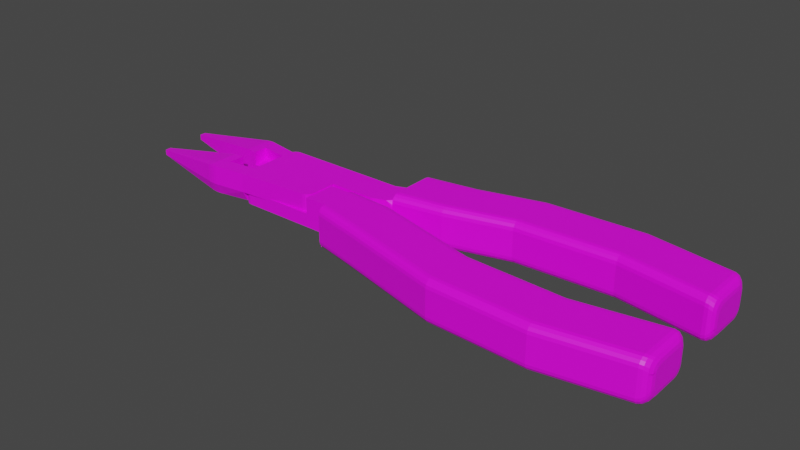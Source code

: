 # Source: TP_-_PINZA.blend  (saved by Blender 2.93.21; exported with 4.5.12 LTS)
import bpy
from mathutils import Matrix  # noqa: F401  (used for matrix-valued properties, if any)

bpy.ops.wm.read_factory_settings(use_empty=True)
scene = bpy.context.scene
scene.name = 'Scene'

# ---- collections
col_collection = bpy.data.collections.new('Collection'); scene.collection.children.link(col_collection)

# ---- images (referenced by path relative to the original .blend; pixels are not part of the script)
import os
ASSET_DIR = os.environ.get("B2B_ASSET_DIR", "")  # directory of the original .blend (textures are referenced by path, not embedded)
HERE = os.path.dirname(os.path.abspath(__file__))  # packed textures are extracted next to this script under _unpacked/

def load_image(name, relpath, width, height, colorspace="sRGB"):
    """Load a texture the original file referenced (path relative to the .blend, or extracted next to this script)."""
    p = next((c for c in (os.path.join(HERE, relpath), os.path.join(ASSET_DIR, relpath)) if relpath and os.path.exists(c)), "")
    if p:
        img = bpy.data.images.load(p, check_existing=True)
        img.name = name
    else:  # same state as the original file: an image datablock whose file is absent (Cycles renders it pink)
        img = bpy.data.images.new(name, width, height)
        img.source = "FILE"
        img.filepath = "//" + (relpath or name)
    img.colorspace_settings.name = colorspace
    return img
img_pinza_base_color = load_image('pinza base color', 'pinza base color.png', 1024, 1024, 'sRGB')

# ---- materials (node trees are filled in below, after node groups)
mat_mango_rojo = bpy.data.materials.new('mango rojo')
mat_mango_rojo.use_transparent_shadow = False

# ---- material node trees
mat_mango_rojo.use_nodes = True; mat_mango_rojo.node_tree.nodes.clear()
_N = mat_mango_rojo.node_tree.nodes; _L = mat_mango_rojo.node_tree.links
n0 = _N.new('ShaderNodeBsdfPrincipled'); n0.name = 'Principled BSDF'; n0.location = (10, 300)
n0.distribution = 'GGX'
n0.subsurface_method = 'BURLEY'
n0.inputs[3].default_value = 1.45
n0.inputs[27].default_value = (0.0, 0.0, 0.0, 1.0)
n0.inputs[28].default_value = 1.0
n1 = _N.new('ShaderNodeOutputMaterial'); n1.name = 'Material Output'; n1.location = (300, 300)
n2 = _N.new('ShaderNodeTexImage'); n2.name = 'Image Texture'; n2.location = (-280, 280)
n2.image = img_pinza_base_color
_L.new(n0.outputs[0], n1.inputs[0])
_L.new(n2.outputs[0], n0.inputs[0])
n1.is_active_output = True

# ---- world
world_world = bpy.data.worlds.new('World'); scene.world = world_world
world_world.use_nodes = True; world_world.node_tree.nodes.clear()
_N = world_world.node_tree.nodes; _L = world_world.node_tree.links
n0 = _N.new('ShaderNodeOutputWorld'); n0.name = 'World Output'; n0.location = (300, 300)
n1 = _N.new('ShaderNodeBackground'); n1.name = 'Background'; n1.location = (10, 300)
n1.inputs[0].default_value = (0.05088, 0.05088, 0.05088, 1.0)
_L.new(n1.outputs[0], n0.inputs[0])
n0.is_active_output = True
world_world.color = (0.05088, 0.05088, 0.05088)
world_world.use_sun_shadow = False
world_world.sun_shadow_jitter_overblur = 0.0

# ---- meshes
me_cube_001 = bpy.data.meshes.new('Cube.001')
me_cube_001.from_pydata([(-1.243, -1.169, -0.291), (-1.243, -1.169, 0.291), (1.243, 1.0, -0.291), (1.243, 1.0, 0.291), (-1.243, -0.1904, -0.291), (-1.243, -0.1904, 0.291), (1.243, 0.0, -0.291), (1.243, 0.0, 0.291), (-5.035, -0.6618, -0.2202), (-5.035, -0.8466, -0.2202), (-5.035, -0.8466, -0.1126), (2.663, 1.0, 0.291), (2.663, 1.0, -0.291), (2.663, 0.0, -0.291), (-5.035, -0.6618, -0.1126), (2.663, 0.0, 0.291), (-1.243, -0.1904, -0.6123), (-1.243, -1.0, -0.6123), (1.243, 0.0, -0.6123), (1.243, 1.0, -0.6123), (-5.035, -0.6618, -0.2795), (-5.035, -0.8466, -0.2795), (2.663, 0.0, -0.6123), (2.663, 1.0, -0.6123), (-1.243, -0.6799, -0.291), (1.243, -0.5, 0.291), (-1.243, -0.6799, 0.291), (1.243, -0.5, -0.291), (-5.035, -0.7542, -0.2202), (-5.035, -0.7542, -0.1126), (-1.243, -0.5952, -0.6123), (-5.035, -0.7542, -0.2795), (-2.118, -1.276, -0.291), (-2.118, -0.2914, -0.291), (-2.118, -1.276, 0.291), (-2.118, -0.2914, 0.291), (-2.118, -1.156, -0.6123), (-2.118, -0.2914, -0.6123), (-2.118, -0.7237, -0.6123), (-2.118, -0.7839, 0.291), (-2.432, -0.7699, -0.6123), (-2.432, -0.8214, 0.291), (-2.432, -0.3277, -0.291), (-2.432, -0.3277, 0.291), (-2.432, -0.3277, -0.6123), (-2.118, -0.7449, -0.2945), (-2.118, -0.765, -0.1961), (-1.243, -0.625, -0.2945), (-1.243, -0.6532, -0.1961), (-2.118, -0.2914, -0.2945), (-2.118, -0.2914, 0.006633), (-2.174, -0.2959, -0.1904), (-2.174, -0.316, -0.09204), (-1.248, -0.1575, -0.1704), (-1.248, -0.1858, -0.07199), (-2.222, -1.289, -0.291), (-2.637, -1.263, -0.2831), (-2.318, -1.295, -0.2904), (-2.431, -1.292, -0.2887), (-2.543, -1.281, -0.2862), (-2.637, -1.263, 0.246), (-2.222, -1.289, 0.291), (-2.432, -1.103, 0.291), (-2.543, -1.281, 0.2633), (-2.431, -1.292, 0.2779), (-2.318, -1.295, 0.2876), (-2.224, -1.175, -0.6123), (-2.638, -1.171, -0.5752), (-2.432, -1.0, -0.6123), (-2.319, -1.186, -0.6095), (-2.431, -1.189, -0.6015), (-2.543, -1.184, -0.5894), (-1.243, 0.7798, -0.291), (-1.023, 1.0, -0.291), (-1.226, 0.8641, -0.291), (-1.179, 0.9355, -0.291), (-1.107, 0.9832, -0.291), (-1.023, 1.0, 0.291), (-1.243, 0.7798, 0.291), (-1.107, 0.9832, 0.291), (-1.179, 0.9355, 0.291), (-1.226, 0.8641, 0.291), (1.243, -0.7798, -0.291), (1.023, -1.015, -0.291), (1.226, -0.8652, -0.291), (1.179, -0.9399, -0.291), (1.108, -0.9925, -0.291), (1.023, -1.015, 0.291), (1.243, -0.7798, 0.291), (1.108, -0.9925, 0.291), (1.179, -0.9399, 0.291), (1.226, -0.8652, 0.291), (3.273, 1.232, 0.291), (3.273, 1.232, -0.291), (3.273, 0.2316, -0.291), (3.273, 0.2316, -0.6123), (3.273, 1.232, -0.6123), (3.273, 1.863, -0.3663), (3.273, 0.1555, -0.3663), (4.775, 2.101, -0.3663), (4.775, 0.3937, -0.3663), (6.715, 2.614, -0.3663), (6.715, 0.9067, -0.3663), (9.669, 2.74, -0.3663), (9.669, 1.032, -0.3663), (-1.243, 0.09043, -0.6335), (-1.243, 0.09043, -0.2185), (1.243, -1.1, -0.6335), (1.243, -1.1, -0.2185), (-1.243, 1.069, -0.6335), (-1.243, 1.069, -0.2185), (12.47, 2.008, -0.3663), (12.2, 2.325, -0.3663), (12.45, 2.116, -0.3663), (12.39, 2.214, -0.3663), (12.3, 2.288, -0.3663), (12.2, 0.618, -0.3663), (12.47, 0.8467, -0.3663), (12.3, 0.6218, -0.3663), (12.39, 0.6666, -0.3663), (12.45, 0.7456, -0.3663), (1.243, -0.09994, -0.2185), (1.243, -0.09994, -0.6335), (-5.035, 0.5619, -0.1223), (-5.035, 0.7466, -0.1223), (-5.035, 0.7466, -0.2298), (2.663, -1.1, -0.05143), (2.663, -0.09994, -0.05143), (-5.035, 0.5619, -0.2298), (-1.243, 0.09043, 0.2699), (-1.243, 0.9001, 0.2699), (1.243, -0.09994, 0.2699), (1.243, -1.1, 0.2699), (-5.035, 0.5619, -0.06292), (-5.035, 0.7466, -0.06292), (2.663, -1.1, 0.2699), (-1.243, 0.5799, -0.2185), (1.243, 0.4001, -0.6335), (-1.243, 0.5799, -0.6335), (1.243, 0.4001, -0.2185), (-5.035, 0.6543, -0.1223), (-5.035, 0.6543, -0.2298), (-1.243, 0.4952, 0.2699), (-5.035, 0.6543, -0.06292), (-2.118, 1.177, -0.05143), (-2.118, 0.1915, -0.05143), (-2.118, 1.177, -0.6335), (-2.118, 0.1915, -0.6335), (-2.118, 1.056, 0.2699), (-2.118, 0.1915, 0.2699), (-2.118, 0.6237, 0.2699), (-2.118, 0.684, -0.6335), (-2.432, 0.67, 0.2699), (-2.432, 0.7214, -0.6335), (-2.432, 0.2278, -0.05143), (-2.432, 0.2278, -0.6335), (-2.432, 0.2278, 0.2699), (-2.118, 0.6449, -0.04797), (-2.118, 0.665, -0.1464), (-1.243, 0.525, -0.04797), (-1.243, 0.5533, -0.1464), (-2.118, 0.1915, -0.04797), (-2.118, 0.1915, -0.3491), (-2.174, 0.1959, -0.152), (-2.174, 0.216, -0.2504), (-1.248, 0.05761, -0.1721), (-1.248, 0.08584, -0.2705), (-2.222, 1.189, -0.05143), (-2.637, 1.163, -0.05932), (-2.318, 1.195, -0.05203), (-2.431, 1.192, -0.05374), (-2.543, 1.181, -0.0563), (-2.637, 1.163, -0.5885), (-2.222, 1.189, -0.6335), (-2.432, 1.003, -0.6335), (-2.543, 1.181, -0.6057), (-2.431, 1.192, -0.6203), (-2.318, 1.195, -0.6301), (-2.224, 1.075, 0.2699), (-2.638, 1.071, 0.2327), (-2.432, 0.9005, 0.2699), (-2.319, 1.086, 0.2671), (-2.431, 1.089, 0.259), (-2.543, 1.084, 0.2469), (-1.243, -0.8797, -0.2185), (-1.023, -1.1, -0.2185), (-1.226, -0.964, -0.2185), (-1.179, -1.035, -0.2185), (-1.107, -1.083, -0.2185), (-1.023, -1.1, -0.6335), (-1.243, -0.8797, -0.6335), (-1.107, -1.083, -0.6335), (-1.179, -1.035, -0.6335), (-1.226, -0.964, -0.6335), (1.243, 0.6799, -0.2185), (1.023, 0.915, -0.2185), (1.226, 0.7653, -0.2185), (1.179, 0.8399, -0.2185), (1.108, 0.8925, -0.2185), (1.023, 0.915, -0.6335), (1.243, 0.6799, -0.6335), (1.108, 0.8925, -0.6335), (1.179, 0.8399, -0.6335), (1.226, 0.7653, -0.6335), (2.177, -1.332, -0.05143), (2.177, -0.3316, -0.05143), (2.177, -1.332, 0.2699), (2.12, -1.53, 0.02389), (2.12, -0.06729, 0.02389), (4.775, -2.201, 0.02389), (4.775, -0.4936, 0.02389), (6.715, -2.714, 0.02389), (6.715, -1.007, 0.02389), (9.669, -2.84, 0.02389), (9.669, -1.132, 0.02389), (12.47, -2.108, 0.02389), (12.2, -2.425, 0.02389), (12.45, -2.216, 0.02389), (12.39, -2.314, 0.02389), (12.3, -2.388, 0.02389), (12.2, -0.7179, 0.02389), (12.47, -0.9466, 0.02389), (12.3, -0.7217, 0.02389), (12.39, -0.7665, 0.02389), (12.45, -0.8455, 0.02389), (3.448, -0.1456, 0.02389), (3.448, -1.853, 0.02389), (3.273, 0.2316, 0.02252), (3.273, 0.4705, 0.291), (3.06, 0.1508, 0.291), (3.273, 0.2498, 0.1253), (3.273, 0.3016, 0.2124), (3.273, 0.3791, 0.2706), (3.273, 1.62, 0.5075), (3.273, 1.863, 0.2709), (3.273, 1.647, 0.4336), (3.273, 1.713, 0.4895), (3.273, 1.792, 0.4382), (3.273, 1.844, 0.3614), (3.273, 0.1555, 0.2557), (3.273, 0.3944, 0.5075), (3.273, 0.1737, 0.352), (3.273, 0.2255, 0.4337), (3.273, 0.303, 0.4883), (3.273, 0.3937, -0.7535), (3.273, 0.1555, -0.5155), (3.273, 0.2316, -0.6124), (3.273, 0.3025, -0.7354), (3.273, 0.2253, -0.6838), (3.273, 0.1737, -0.6066), (3.273, 1.863, -0.5169), (3.273, 1.62, -0.7535), (3.273, 1.641, -0.7038), (3.273, 1.844, -0.6074), (3.273, 1.792, -0.6842), (3.273, 1.713, -0.7355), (4.775, 1.858, 0.5075), (4.775, 2.101, 0.2706), (4.775, 1.951, 0.4894), (4.775, 2.03, 0.4381), (4.775, 2.083, 0.3612), (4.775, 0.3937, 0.2585), (4.775, 0.6327, 0.5075), (4.775, 0.4119, 0.3538), (4.775, 0.4637, 0.4345), (4.775, 0.5412, 0.4885), (4.775, 0.6321, -0.7535), (4.775, 0.3937, -0.5151), (4.775, 0.5409, -0.7353), (4.775, 0.4635, -0.6836), (4.775, 0.4118, -0.6063), (4.775, 2.101, -0.5166), (4.775, 1.858, -0.7535), (4.775, 2.083, -0.6072), (4.775, 2.03, -0.6841), (4.775, 1.951, -0.7354), (6.715, 2.37, 0.5075), (6.715, 2.614, 0.2695), (6.715, 2.463, 0.4894), (6.715, 2.543, 0.4378), (6.715, 2.596, 0.3606), (6.715, 0.9067, 0.2596), (6.715, 1.146, 0.5075), (6.715, 0.925, 0.3544), (6.715, 0.9769, 0.4349), (6.715, 1.055, 0.4886), (6.715, 1.146, -0.7535), (6.715, 0.9067, -0.5138), (6.715, 1.054, -0.7352), (6.715, 0.9768, -0.6833), (6.715, 0.925, -0.6055), (6.715, 2.37, -0.7535), (6.715, 2.614, -0.5155), (6.715, 2.463, -0.7354), (6.715, 2.543, -0.6838), (6.715, 2.596, -0.6066), (9.669, 2.493, 0.5075), (9.669, 2.74, 0.2676), (9.669, 2.588, 0.4892), (9.669, 2.668, 0.4372), (9.669, 2.721, 0.3594), (9.669, 1.032, 0.2591), (9.669, 1.273, 0.5075), (9.669, 1.051, 0.3541), (9.669, 1.103, 0.4347), (9.669, 1.181, 0.4886), (9.669, 1.273, -0.7535), (9.669, 1.032, -0.5116), (9.669, 1.181, -0.7351), (9.669, 1.103, -0.6826), (9.669, 1.051, -0.6042), (9.669, 2.74, -0.5136), (9.669, 2.493, -0.7535), (9.669, 2.721, -0.6054), (9.669, 2.668, -0.6832), (9.669, 2.588, -0.7352), (12.2, 2.325, 0.2647), (12.2, 2.075, 0.5075), (12.2, 2.306, 0.3576), (12.2, 2.252, 0.4364), (12.2, 2.171, 0.489), (12.47, 2.008, -0.02487), (12.47, 1.738, 0.2344), (12.47, 1.987, 0.07435), (12.47, 1.929, 0.1585), (12.47, 1.841, 0.2147), (12.3, 2.288, 0.2399), (12.3, 2.032, 0.4867), (12.3, 2.268, 0.3343), (12.3, 2.213, 0.4144), (12.3, 2.13, 0.4679), (12.39, 2.214, 0.1754), (12.39, 1.952, 0.4275), (12.39, 2.194, 0.2719), (12.39, 2.137, 0.3537), (12.39, 2.052, 0.4083), (12.45, 2.116, 0.08183), (12.45, 1.848, 0.3389), (12.45, 2.095, 0.1802), (12.45, 2.037, 0.2636), (12.45, 1.95, 0.3193), (12.2, 0.8609, 0.5075), (12.2, 0.618, 0.2569), (12.2, 0.768, 0.4884), (12.2, 0.6891, 0.4341), (12.2, 0.6365, 0.3528), (12.47, 1.105, 0.2344), (12.47, 0.8467, -0.0339), (12.47, 1.006, 0.214), (12.47, 0.9222, 0.1558), (12.47, 0.8663, 0.06877), (12.3, 0.6218, 0.2322), (12.3, 0.8679, 0.4867), (12.3, 0.6405, 0.3296), (12.3, 0.6939, 0.4121), (12.3, 0.7737, 0.4673), (12.39, 0.6666, 0.1671), (12.39, 0.9173, 0.4275), (12.39, 0.6857, 0.2667), (12.39, 0.74, 0.3512), (12.39, 0.8214, 0.4077), (12.45, 0.7456, 0.07283), (12.45, 1.001, 0.3389), (12.45, 0.765, 0.1746), (12.45, 0.8204, 0.261), (12.45, 0.9033, 0.3186), (12.47, 0.8467, -0.3663), (12.47, 1.104, -0.4804), (12.47, 0.8663, -0.41), (12.47, 0.9222, -0.447), (12.47, 1.006, -0.4717), (12.2, 0.618, -0.5083), (12.2, 0.8607, -0.7535), (12.2, 0.6364, -0.6021), (12.2, 0.6891, -0.6817), (12.2, 0.7678, -0.7348), (12.45, 1.001, -0.5849), (12.45, 0.7456, -0.3225), (12.45, 0.9032, -0.5649), (12.45, 0.8204, -0.508), (12.45, 0.765, -0.4229), (12.39, 0.9171, -0.6735), (12.39, 0.6666, -0.4171), (12.39, 0.8212, -0.654), (12.39, 0.74, -0.5984), (12.39, 0.6857, -0.5152), (12.3, 0.8677, -0.7327), (12.3, 0.6218, -0.4828), (12.3, 0.7736, -0.7137), (12.3, 0.6938, -0.6595), (12.3, 0.6405, -0.5784), (12.2, 2.075, -0.7535), (12.2, 2.325, -0.5107), (12.2, 2.171, -0.735), (12.2, 2.252, -0.6824), (12.2, 2.306, -0.6036), (12.47, 1.738, -0.4804), (12.47, 2.008, -0.3663), (12.47, 1.841, -0.4717), (12.47, 1.929, -0.447), (12.47, 1.987, -0.41), (12.3, 2.288, -0.4859), (12.3, 2.032, -0.7327), (12.3, 2.268, -0.5803), (12.3, 2.213, -0.6604), (12.3, 2.13, -0.7139), (12.39, 2.214, -0.4214), (12.39, 1.952, -0.6735), (12.39, 2.194, -0.5179), (12.39, 2.137, -0.5997), (12.39, 2.052, -0.6543), (12.45, 2.116, -0.3278), (12.45, 1.848, -0.5849), (12.45, 2.095, -0.4262), (12.45, 2.037, -0.5096), (12.45, 1.95, -0.5653), (2.663, -0.8476, -0.6335), (2.663, -1.1, -0.4057), (2.435, -1.1, -0.6335), (2.663, -0.9442, -0.6161), (2.663, -1.026, -0.5668), (2.663, -1.081, -0.4929), (2.663, -0.09994, -0.4057), (2.663, -0.3523, -0.6335), (2.435, -0.09994, -0.6335), (2.663, -0.1191, -0.4929), (2.663, -0.1738, -0.5668), (2.663, -0.2557, -0.6161), (2.663, -0.3568, 0.2699), (2.663, -0.09994, 0.03317), (2.435, -0.09994, 0.2699), (2.663, -0.2585, 0.2519), (2.663, -0.1752, 0.2006), (2.663, -0.1195, 0.1238), (2.177, -1.332, -0.4057), (2.177, -1.079, -0.6335), (2.134, -1.483, -0.7984), (2.177, -1.312, -0.4929), (2.177, -1.258, -0.5668), (2.177, -1.176, -0.6161), (2.177, -0.5839, -0.6335), (2.177, -0.3316, -0.4057), (2.14, -0.1577, -0.7758), (2.177, -0.4873, -0.6161), (2.177, -0.4055, -0.5668), (2.177, -0.3508, -0.4929), (2.177, -0.5886, 0.2699), (2.177, -0.3316, 0.03281), (2.177, -0.4902, 0.2518), (2.177, -0.4068, 0.2004), (2.177, -0.3511, 0.1235), (2.12, -1.288, -0.8499), (2.12, -1.53, -0.6156), (2.163, -1.379, -0.685), (2.12, -1.381, -0.8321), (2.12, -1.459, -0.7813), (2.12, -1.511, -0.7053), (2.12, -0.06729, -0.6145), (2.12, -0.3038, -0.8499), (2.158, -0.2411, -0.7076), (2.12, -0.08529, -0.7046), (2.12, -0.1366, -0.781), (2.12, -0.2133, -0.832), (2.12, -0.3176, 0.411), (2.12, -0.06729, 0.1738), (2.12, -0.2218, 0.393), (2.12, -0.1406, 0.3415), (2.12, -0.08634, 0.2646), (2.12, -1.53, 0.1767), (2.12, -1.288, 0.411), (2.172, -1.349, 0.2824), (2.12, -1.511, 0.2664), (2.12, -1.459, 0.3424), (2.12, -1.381, 0.3932), (4.775, -2.201, -0.6145), (4.775, -1.958, -0.8499), (4.775, -2.183, -0.7046), (4.775, -2.13, -0.781), (4.775, -2.051, -0.832), (4.775, -0.7312, -0.8499), (4.775, -0.4936, -0.6133), (4.775, -0.6403, -0.8319), (4.775, -0.5632, -0.7806), (4.775, -0.5117, -0.7039), (4.775, -0.7393, 0.411), (4.775, -0.4936, 0.1733), (4.775, -0.6453, 0.3929), (4.775, -0.5656, 0.3414), (4.775, -0.5123, 0.2643), (4.775, -1.958, 0.411), (4.775, -2.201, 0.1756), (4.775, -2.051, 0.3931), (4.775, -2.13, 0.3421), (4.775, -2.183, 0.2657), (6.715, -2.47, -0.8499), (6.715, -2.714, -0.6131), (6.715, -2.563, -0.8319), (6.715, -2.643, -0.7806), (6.715, -2.695, -0.7037), (6.715, -1.007, -0.6117), (6.715, -1.245, -0.8499), (6.715, -1.025, -0.7028), (6.715, -1.077, -0.7801), (6.715, -1.154, -0.8318), (6.715, -1.251, 0.411), (6.715, -1.007, 0.1719), (6.715, -1.158, 0.3928), (6.715, -1.078, 0.341), (6.715, -1.025, 0.2634), (6.715, -2.47, 0.411), (6.715, -2.714, 0.1742), (6.715, -2.563, 0.393), (6.715, -2.643, 0.3417), (6.715, -2.695, 0.2648), (9.669, -2.593, -0.8499), (9.669, -2.84, -0.611), (9.669, -2.688, -0.8317), (9.669, -2.768, -0.7799), (9.669, -2.821, -0.7024), (9.669, -1.132, -0.6092), (9.669, -1.372, -0.8499), (9.669, -1.151, -0.7013), (9.669, -1.203, -0.7794), (9.669, -1.281, -0.8316), (9.669, -1.377, 0.411), (9.669, -1.132, 0.1696), (9.669, -1.284, 0.3926), (9.669, -1.204, 0.3403), (9.669, -1.151, 0.262), (9.669, -2.84, 0.1721), (9.669, -2.593, 0.411), (9.669, -2.821, 0.2635), (9.669, -2.768, 0.341), (9.669, -2.688, 0.3928), (12.2, -2.425, -0.6079), (12.2, -2.175, -0.8499), (12.2, -2.406, -0.7005), (12.2, -2.352, -0.779), (12.2, -2.271, -0.8315), (12.47, -2.108, -0.3181), (12.47, -1.838, -0.5769), (12.47, -2.087, -0.4171), (12.47, -2.029, -0.5011), (12.47, -1.941, -0.5572), (12.3, -2.388, -0.583), (12.3, -2.132, -0.8291), (12.3, -2.368, -0.6772), (12.3, -2.313, -0.757), (12.3, -2.23, -0.8104), (12.39, -2.314, -0.5184), (12.39, -2.052, -0.7699), (12.39, -2.294, -0.6147), (12.39, -2.237, -0.6963), (12.39, -2.152, -0.7508), (12.45, -2.216, -0.4248), (12.45, -1.948, -0.6814), (12.45, -2.195, -0.523), (12.45, -2.137, -0.6062), (12.45, -2.05, -0.6618), (12.2, -0.9602, -0.8499), (12.2, -0.7179, -0.6056), (12.2, -0.8675, -0.8313), (12.2, -0.7889, -0.7784), (12.2, -0.7364, -0.6991), (12.47, -1.204, -0.5769), (12.47, -0.9466, -0.3126), (12.47, -1.106, -0.5567), (12.47, -1.022, -0.4995), (12.47, -0.9662, -0.4137), (12.3, -0.7217, -0.58), (12.3, -0.9673, -0.8291), (12.3, -0.7404, -0.6753), (12.3, -0.7937, -0.7562), (12.3, -0.8733, -0.8102), (12.39, -0.7665, -0.5143), (12.39, -1.017, -0.7699), (12.39, -0.7856, -0.6121), (12.39, -0.8398, -0.6951), (12.39, -0.921, -0.7505), (12.45, -0.8455, -0.4195), (12.45, -1.101, -0.6814), (12.45, -0.8649, -0.5197), (12.45, -0.9202, -0.6047), (12.45, -1.003, -0.6614), (12.47, -0.9466, 0.02389), (12.47, -1.207, 0.1379), (12.47, -0.9664, 0.06753), (12.47, -1.023, 0.1045), (12.47, -1.107, 0.1293), (12.2, -0.7179, 0.1662), (12.2, -0.9642, 0.411), (12.2, -0.7367, 0.2599), (12.2, -0.79, 0.3393), (12.2, -0.8699, 0.3924), (12.45, -1.103, 0.2424), (12.45, -0.8455, -0.01976), (12.45, -1.005, 0.2225), (12.45, -0.921, 0.1656), (12.45, -0.8651, 0.08058), (12.39, -1.02, 0.331), (12.39, -0.7665, 0.07495), (12.39, -0.9228, 0.3115), (12.39, -0.8407, 0.256), (12.39, -0.7858, 0.1729), (12.3, -0.9707, 0.3902), (12.3, -0.7217, 0.1406), (12.3, -0.8754, 0.3712), (12.3, -0.7946, 0.3171), (12.3, -0.7407, 0.2361), (12.2, -2.175, 0.411), (12.2, -2.425, 0.169), (12.2, -2.271, 0.3926), (12.2, -2.352, 0.3401), (12.2, -2.406, 0.2616), (12.47, -1.838, 0.1379), (12.47, -2.108, 0.02389), (12.47, -1.941, 0.1293), (12.47, -2.029, 0.1045), (12.47, -2.087, 0.06753), (12.3, -2.388, 0.1441), (12.3, -2.132, 0.3902), (12.3, -2.368, 0.2383), (12.3, -2.313, 0.3181), (12.3, -2.23, 0.3715), (12.39, -2.314, 0.07954), (12.39, -2.052, 0.331), (12.39, -2.294, 0.1758), (12.39, -2.237, 0.2574), (12.39, -2.152, 0.3119), (12.45, -2.216, -0.01412), (12.45, -1.948, 0.2424), (12.45, -2.195, 0.08406), (12.45, -2.137, 0.1673), (12.45, -2.05, 0.2229), (3.448, -0.1456, 0.1739), (3.448, -0.393, 0.411), (3.448, -0.1644, 0.2647), (3.448, -0.218, 0.3416), (3.448, -0.2983, 0.393), (3.448, -0.1456, -0.6142), (3.448, -0.3824, -0.8499), (3.448, -0.1636, -0.7044), (3.448, -0.2149, -0.7809), (3.448, -0.2918, -0.832), (3.448, -1.853, 0.1764), (3.448, -1.611, 0.411), (3.448, -1.835, 0.2662), (3.448, -1.782, 0.3423), (3.448, -1.704, 0.3932), (3.448, -1.611, -0.8499), (3.448, -1.853, -0.6153), (3.448, -1.704, -0.8321), (3.448, -1.782, -0.7812), (3.448, -1.835, -0.7051)], [], [(3, 77, 79, 80, 81, 78, 5, 7), (72, 74, 75, 76, 73, 2, 6, 4), (25, 26, 1, 87, 89, 90, 91, 88), (24, 27, 82, 84, 85, 86, 83, 0), (27, 25, 88, 82), (83, 87, 1, 0), (4, 5, 78, 72), (7, 6, 13, 15), (28, 8, 20, 31), (13, 22, 95, 94), (28, 29, 14, 8), (24, 0, 17, 30), (60, 62, 41, 29, 10), (43, 42, 8, 14), (2, 3, 11, 12), (3, 7, 15, 11), (41, 43, 14, 29), (38, 36, 66, 68, 40), (18, 19, 23, 22), (39, 46, 50, 35), (6, 2, 19, 18), (12, 11, 92, 93), (2, 12, 23, 19), (13, 6, 18, 22), (32, 34, 61, 55), (44, 40, 31, 20), (34, 39, 41, 62, 61), (4, 24, 30, 16), (9, 10, 29, 28), (9, 28, 31, 21), (7, 5, 26, 25), (4, 6, 27, 24), (6, 7, 25, 27), (1, 26, 39, 34), (5, 4, 24, 26), (0, 32, 36, 17), (42, 33, 37, 44), (30, 17, 36, 38), (45, 47, 30, 38), (45, 38, 37, 49), (0, 1, 34, 32), (8, 42, 44, 20), (40, 68, 67, 21, 31), (37, 38, 40, 44), (56, 60, 10, 9), (39, 35, 43, 41), (35, 33, 42, 43), (32, 55, 66, 36), (46, 45, 49, 50), (39, 26, 48, 46), (47, 45, 51, 53), (52, 54, 53, 51), (48, 47, 53, 54), (45, 46, 52, 51), (46, 48, 54, 52), (60, 63, 62), (63, 64, 62), (64, 65, 62), (65, 61, 62), (66, 69, 68), (69, 70, 68), (70, 71, 68), (71, 67, 68), (56, 67, 71, 59), (59, 71, 70, 58), (58, 70, 69, 57), (57, 69, 66, 55), (60, 56, 59, 63), (63, 59, 58, 64), (64, 58, 57, 65), (65, 57, 55, 61), (56, 9, 21, 67), (77, 73, 76, 79), (79, 76, 75, 80), (80, 75, 74, 81), (81, 74, 72, 78), (87, 83, 86, 89), (89, 86, 85, 90), (90, 85, 84, 91), (91, 84, 82, 88), (73, 77, 3, 2), (98, 245, 267, 100), (99, 257, 277, 101), (227, 94, 98, 239), (23, 12, 93, 96), (97, 234, 257, 99), (22, 23, 96, 95), (244, 251, 272, 266), (250, 97, 99, 271), (11, 15, 229, 228, 92), (233, 240, 262, 256), (95, 96, 252, 251, 244, 246), (15, 13, 94, 227, 229), (266, 272, 291, 286), (271, 99, 101, 292), (96, 93, 97, 250, 252), (94, 95, 246, 245, 98), (239, 98, 100, 261), (93, 92, 235, 234, 97), (281, 102, 104, 301), (102, 287, 307, 104), (101, 277, 297, 103), (100, 267, 287, 102), (261, 100, 102, 281), (256, 262, 282, 276), (311, 103, 112, 392), (104, 307, 371, 116), (276, 282, 302, 296), (292, 101, 103, 311), (286, 291, 312, 306), (103, 297, 316, 112), (301, 104, 116, 342), (317, 341, 352, 327), (107, 189, 191, 192, 193, 190, 105, 122), (116, 371, 387, 118), (327, 352, 357, 332), (306, 312, 391, 372), (111, 321, 323, 324, 325, 322, 346, 348, 349, 350, 347, 117), (342, 116, 118, 351), (332, 357, 362, 337), (337, 362, 346, 322), (326, 115, 112, 316), (331, 114, 115, 326), (336, 113, 114, 331), (321, 111, 113, 336), (361, 120, 117, 347), (356, 119, 120, 361), (120, 377, 366, 117), (351, 118, 119, 356), (119, 382, 377, 120), (392, 112, 115, 401), (118, 387, 382, 119), (111, 117, 366, 368, 369, 370, 367, 396, 398, 399, 400, 397), (372, 391, 402, 386), (386, 402, 407, 381), (381, 407, 412, 376), (376, 412, 396, 367), (411, 113, 111, 397), (406, 114, 113, 411), (126, 417, 434, 204), (401, 115, 114, 406), (296, 302, 341, 317), (184, 186, 187, 188, 185, 108, 121, 106), (137, 138, 109, 199, 201, 202, 203, 200), (136, 139, 194, 196, 197, 198, 195, 110), (139, 137, 200, 194), (195, 199, 109, 110), (106, 105, 190, 184), (428, 135, 206, 446), (140, 123, 133, 143), (204, 434, 436, 453, 452, 207), (140, 141, 128, 123), (136, 110, 130, 142), (172, 174, 153, 141, 125), (155, 154, 123, 128), (422, 127, 205, 441), (108, 107, 418, 417, 126), (153, 155, 128, 141), (150, 148, 178, 180, 152), (127, 121, 131, 430, 429), (151, 158, 162, 147), (121, 108, 132, 131), (416, 423, 440, 435), (108, 126, 135, 132), (127, 429, 447, 205), (144, 146, 173, 167), (156, 152, 143, 133), (146, 151, 153, 174, 173), (106, 136, 142, 129), (124, 125, 141, 140), (124, 140, 143, 134), (122, 105, 138, 137), (106, 121, 139, 136), (121, 122, 137, 139), (109, 138, 151, 146), (105, 106, 136, 138), (110, 144, 148, 130), (154, 145, 149, 156), (142, 130, 148, 150), (157, 159, 142, 150), (157, 150, 149, 161), (110, 109, 146, 144), (123, 154, 156, 133), (152, 180, 179, 134, 143), (149, 150, 152, 156), (168, 172, 125, 124), (151, 147, 155, 153), (147, 145, 154, 155), (144, 167, 178, 148), (158, 157, 161, 162), (151, 138, 160, 158), (159, 157, 163, 165), (164, 166, 165, 163), (160, 159, 165, 166), (157, 158, 164, 163), (158, 160, 166, 164), (172, 175, 174), (175, 176, 174), (176, 177, 174), (177, 173, 174), (178, 181, 180), (181, 182, 180), (182, 183, 180), (183, 179, 180), (168, 179, 183, 171), (171, 183, 182, 170), (170, 182, 181, 169), (169, 181, 178, 167), (172, 168, 171, 175), (175, 171, 170, 176), (176, 170, 169, 177), (177, 169, 167, 173), (168, 124, 134, 179), (189, 185, 188, 191), (191, 188, 187, 192), (192, 187, 186, 193), (193, 186, 184, 190), (199, 195, 198, 201), (201, 198, 197, 202), (202, 197, 196, 203), (203, 196, 194, 200), (185, 189, 107, 108), (205, 447, 464, 208), (209, 474, 495, 211), (107, 122, 424, 423, 416, 418), (135, 126, 204, 206), (122, 121, 127, 422, 424), (131, 132, 135, 428, 430), (635, 645, 489, 484), (490, 209, 211, 510), (442, 441, 205, 208, 457, 459), (436, 435, 440, 442, 459, 458, 451, 453), (207, 452, 650, 226), (446, 206, 470, 469, 463), (639, 225, 210, 480), (484, 489, 509, 504), (211, 495, 515, 213), (210, 485, 505, 212), (226, 650, 474, 209), (475, 479, 500, 494), (499, 212, 214, 519), (212, 505, 525, 214), (644, 226, 209, 490), (225, 634, 485, 210), (480, 210, 212, 499), (649, 640, 479, 475), (529, 213, 216, 610), (214, 525, 589, 220), (494, 500, 520, 514), (510, 211, 213, 529), (504, 509, 530, 524), (213, 515, 534, 216), (519, 214, 220, 560), (535, 559, 570, 545), (220, 589, 605, 222), (545, 570, 575, 550), (524, 530, 609, 590), (215, 539, 541, 542, 543, 540, 564, 566, 567, 568, 565, 221), (560, 220, 222, 569), (550, 575, 580, 555), (555, 580, 564, 540), (544, 219, 216, 534), (549, 218, 219, 544), (554, 217, 218, 549), (539, 215, 217, 554), (579, 224, 221, 565), (574, 223, 224, 579), (224, 595, 584, 221), (569, 222, 223, 574), (223, 600, 595, 224), (610, 216, 219, 619), (222, 605, 600, 223), (215, 221, 584, 586, 587, 588, 585, 614, 616, 617, 618, 615), (590, 609, 620, 604), (604, 620, 625, 599), (599, 625, 630, 594), (594, 630, 614, 585), (629, 217, 215, 615), (624, 218, 217, 629), (619, 219, 218, 624), (514, 520, 559, 535), (451, 458, 640, 649), (457, 208, 225, 639), (208, 464, 634, 225), (206, 204, 207, 468, 470), (468, 207, 226, 644), (463, 469, 645, 635), (227, 230, 229), (230, 231, 229), (231, 232, 229), (232, 228, 229), (233, 236, 235), (236, 237, 235), (237, 238, 235), (238, 234, 235), (244, 247, 246), (247, 248, 246), (248, 249, 246), (249, 245, 246), (250, 253, 252), (253, 254, 252), (254, 255, 252), (255, 251, 252), (416, 419, 418), (419, 420, 418), (420, 421, 418), (421, 417, 418), (422, 425, 424), (425, 426, 424), (426, 427, 424), (427, 423, 424), (428, 431, 430), (431, 432, 430), (432, 433, 430), (433, 429, 430), (434, 437, 436), (437, 438, 436), (438, 439, 436), (439, 435, 436), (440, 443, 442), (443, 444, 442), (444, 445, 442), (445, 441, 442), (451, 454, 453), (454, 455, 453), (455, 456, 453), (456, 452, 453), (457, 460, 459), (460, 461, 459), (461, 462, 459), (462, 458, 459), (468, 471, 470), (471, 472, 470), (472, 473, 470), (473, 469, 470), (244, 266, 268, 247), (247, 268, 269, 248), (248, 269, 270, 249), (249, 270, 267, 245), (227, 239, 241, 230), (230, 241, 242, 231), (231, 242, 243, 232), (232, 243, 240, 228), (266, 286, 288, 268), (268, 288, 289, 269), (269, 289, 290, 270), (270, 290, 287, 267), (262, 240, 243, 265), (265, 243, 242, 264), (264, 242, 241, 263), (263, 241, 239, 261), (272, 251, 255, 275), (275, 255, 254, 274), (274, 254, 253, 273), (273, 253, 250, 271), (257, 234, 238, 260), (260, 238, 237, 259), (259, 237, 236, 258), (258, 236, 233, 256), (292, 311, 313, 295), (295, 313, 314, 294), (294, 314, 315, 293), (293, 315, 312, 291), (282, 262, 265, 285), (285, 265, 264, 284), (284, 264, 263, 283), (283, 263, 261, 281), (291, 272, 275, 293), (293, 275, 274, 294), (294, 274, 273, 295), (295, 273, 271, 292), (277, 257, 260, 280), (280, 260, 259, 279), (279, 259, 258, 278), (278, 258, 256, 276), (307, 287, 290, 310), (310, 290, 289, 309), (309, 289, 288, 308), (308, 288, 286, 306), (281, 301, 303, 283), (283, 303, 304, 284), (284, 304, 305, 285), (285, 305, 302, 282), (297, 277, 280, 300), (300, 280, 279, 299), (299, 279, 278, 298), (298, 278, 276, 296), (337, 322, 325, 340), (340, 325, 324, 339), (339, 324, 323, 338), (338, 323, 321, 336), (332, 337, 340, 335), (335, 340, 339, 334), (334, 339, 338, 333), (333, 338, 336, 331), (327, 332, 335, 330), (330, 335, 334, 329), (329, 334, 333, 328), (328, 333, 331, 326), (317, 327, 330, 320), (320, 330, 329, 319), (319, 329, 328, 318), (318, 328, 326, 316), (342, 351, 353, 345), (345, 353, 354, 344), (344, 354, 355, 343), (343, 355, 352, 341), (351, 356, 358, 353), (353, 358, 359, 354), (354, 359, 360, 355), (355, 360, 357, 352), (356, 361, 363, 358), (358, 363, 364, 359), (359, 364, 365, 360), (360, 365, 362, 357), (361, 347, 350, 363), (363, 350, 349, 364), (364, 349, 348, 365), (365, 348, 346, 362), (387, 371, 373, 390), (390, 373, 374, 389), (389, 374, 375, 388), (388, 375, 372, 386), (392, 401, 403, 395), (395, 403, 404, 394), (394, 404, 405, 393), (393, 405, 402, 391), (382, 387, 390, 385), (385, 390, 389, 384), (384, 389, 388, 383), (383, 388, 386, 381), (401, 406, 408, 403), (403, 408, 409, 404), (404, 409, 410, 405), (405, 410, 407, 402), (377, 382, 385, 380), (380, 385, 384, 379), (379, 384, 383, 378), (378, 383, 381, 376), (406, 411, 413, 408), (408, 413, 414, 409), (409, 414, 415, 410), (410, 415, 412, 407), (366, 377, 380, 368), (368, 380, 379, 369), (369, 379, 378, 370), (370, 378, 376, 367), (411, 397, 400, 413), (413, 400, 399, 414), (414, 399, 398, 415), (415, 398, 396, 412), (296, 317, 320, 298), (298, 320, 319, 299), (299, 319, 318, 300), (300, 318, 316, 297), (301, 342, 345, 303), (303, 345, 344, 304), (304, 344, 343, 305), (305, 343, 341, 302), (391, 312, 315, 393), (393, 315, 314, 394), (394, 314, 313, 395), (395, 313, 311, 392), (306, 372, 375, 308), (308, 375, 374, 309), (309, 374, 373, 310), (310, 373, 371, 307), (416, 435, 439, 419), (419, 439, 438, 420), (420, 438, 437, 421), (421, 437, 434, 417), (428, 446, 448, 431), (431, 448, 449, 432), (432, 449, 450, 433), (433, 450, 447, 429), (422, 441, 445, 425), (425, 445, 444, 426), (426, 444, 443, 427), (427, 443, 440, 423), (635, 484, 486, 638), (638, 486, 487, 637), (637, 487, 488, 636), (636, 488, 485, 634), (464, 447, 450, 467), (467, 450, 449, 466), (466, 449, 448, 465), (465, 448, 446, 463), (484, 504, 506, 486), (486, 506, 507, 487), (487, 507, 508, 488), (488, 508, 505, 485), (640, 458, 462, 643), (643, 462, 461, 642), (642, 461, 460, 641), (641, 460, 457, 639), (645, 469, 473, 648), (648, 473, 472, 647), (647, 472, 471, 646), (646, 471, 468, 644), (650, 452, 456, 653), (653, 456, 455, 652), (652, 455, 454, 651), (651, 454, 451, 649), (510, 529, 531, 513), (513, 531, 532, 512), (512, 532, 533, 511), (511, 533, 530, 509), (500, 479, 481, 503), (503, 481, 482, 502), (502, 482, 483, 501), (501, 483, 480, 499), (509, 489, 491, 511), (511, 491, 492, 512), (512, 492, 493, 513), (513, 493, 490, 510), (495, 474, 476, 498), (498, 476, 477, 497), (497, 477, 478, 496), (496, 478, 475, 494), (525, 505, 508, 528), (528, 508, 507, 527), (527, 507, 506, 526), (526, 506, 504, 524), (499, 519, 521, 501), (501, 521, 522, 502), (502, 522, 523, 503), (503, 523, 520, 500), (515, 495, 498, 518), (518, 498, 497, 517), (517, 497, 496, 516), (516, 496, 494, 514), (555, 540, 543, 558), (558, 543, 542, 557), (557, 542, 541, 556), (556, 541, 539, 554), (550, 555, 558, 553), (553, 558, 557, 552), (552, 557, 556, 551), (551, 556, 554, 549), (545, 550, 553, 548), (548, 553, 552, 547), (547, 552, 551, 546), (546, 551, 549, 544), (535, 545, 548, 538), (538, 548, 547, 537), (537, 547, 546, 536), (536, 546, 544, 534), (560, 569, 571, 563), (563, 571, 572, 562), (562, 572, 573, 561), (561, 573, 570, 559), (569, 574, 576, 571), (571, 576, 577, 572), (572, 577, 578, 573), (573, 578, 575, 570), (574, 579, 581, 576), (576, 581, 582, 577), (577, 582, 583, 578), (578, 583, 580, 575), (579, 565, 568, 581), (581, 568, 567, 582), (582, 567, 566, 583), (583, 566, 564, 580), (605, 589, 591, 608), (608, 591, 592, 607), (607, 592, 593, 606), (606, 593, 590, 604), (610, 619, 621, 613), (613, 621, 622, 612), (612, 622, 623, 611), (611, 623, 620, 609), (600, 605, 608, 603), (603, 608, 607, 602), (602, 607, 606, 601), (601, 606, 604, 599), (619, 624, 626, 621), (621, 626, 627, 622), (622, 627, 628, 623), (623, 628, 625, 620), (595, 600, 603, 598), (598, 603, 602, 597), (597, 602, 601, 596), (596, 601, 599, 594), (624, 629, 631, 626), (626, 631, 632, 627), (627, 632, 633, 628), (628, 633, 630, 625), (584, 595, 598, 586), (586, 598, 597, 587), (587, 597, 596, 588), (588, 596, 594, 585), (629, 615, 618, 631), (631, 618, 617, 632), (632, 617, 616, 633), (633, 616, 614, 630), (514, 535, 538, 516), (516, 538, 537, 517), (517, 537, 536, 518), (518, 536, 534, 515), (519, 560, 563, 521), (521, 563, 562, 522), (522, 562, 561, 523), (523, 561, 559, 520), (609, 530, 533, 611), (611, 533, 532, 612), (612, 532, 531, 613), (613, 531, 529, 610), (524, 590, 593, 526), (526, 593, 592, 527), (527, 592, 591, 528), (528, 591, 589, 525), (463, 635, 638, 465), (465, 638, 637, 466), (466, 637, 636, 467), (467, 636, 634, 464), (479, 640, 643, 481), (481, 643, 642, 482), (482, 642, 641, 483), (483, 641, 639, 480), (489, 645, 648, 491), (491, 648, 647, 492), (492, 647, 646, 493), (493, 646, 644, 490), (474, 650, 653, 476), (476, 653, 652, 477), (477, 652, 651, 478), (478, 651, 649, 475), (92, 228, 240, 233, 235)])
_uv = me_cube_001.uv_layers.new(name='UVMap')
_uv.uv.foreach_set('vector', [0.6045, 0.3377, 0.5947, 0.2222, 0.5952, 0.2178, 0.5973, 0.214, 0.6007, 0.2113, 0.605, 0.21, 0.6544, 0.2059, 0.6554, 0.3334, 0.109, 0.5626, 0.1133, 0.5635, 0.1169, 0.5659, 0.1194, 0.5696, 0.1202, 0.5739, 0.1202, 0.6898, 0.06907, 0.6898, 0.05933, 0.5626, 0.6809, 0.3313, 0.6794, 0.2038, 0.7044, 0.2017, 0.7063, 0.3179, 0.7055, 0.3223, 0.7031, 0.3261, 0.6995, 0.3289, 0.6952, 0.3301, 0.03428, 0.5626, 0.04348, 0.6898, 0.02916, 0.6898, 0.02479, 0.689, 0.02097, 0.6865, 0.01828, 0.6829, 0.01713, 0.6786, 0.009229, 0.5626, 0.5633, 0.728, 0.5336, 0.728, 0.5336, 0.7137, 0.5633, 0.7137, 0.3848, 0.5114, 0.4146, 0.5115, 0.4145, 0.6277, 0.3848, 0.6277, 0.5336, 0.5283, 0.5634, 0.5283, 0.5634, 0.578, 0.5336, 0.578, 0.9198, 0.7995, 0.9495, 0.7996, 0.9491, 0.8722, 0.9194, 0.8721, 0.2237, 0.926, 0.2237, 0.9307, 0.2207, 0.9307, 0.2207, 0.926, 0.9491, 0.8722, 0.9655, 0.8723, 0.9659, 0.9039, 0.9495, 0.9039, 0.2237, 0.926, 0.2292, 0.926, 0.2292, 0.9307, 0.2237, 0.9307, 0.6795, 0.9068, 0.6795, 0.8818, 0.696, 0.8904, 0.696, 0.9112, 0.7031, 0.1301, 0.6959, 0.1413, 0.6815, 0.1426, 0.6671, 0.009625, 0.6718, 0.009229, 0.1182, 0.8417, 0.0884, 0.8418, 0.0921, 0.7083, 0.0976, 0.7083, 0.8849, 0.657, 0.8551, 0.6571, 0.8547, 0.5845, 0.8845, 0.5843, 0.6045, 0.3377, 0.6554, 0.3334, 0.6616, 0.4058, 0.6106, 0.4101, 0.6815, 0.1426, 0.6563, 0.1447, 0.6624, 0.01002, 0.6671, 0.009625, 0.03121, 0.7535, 0.05318, 0.7561, 0.05352, 0.7616, 0.04342, 0.7711, 0.0317, 0.7698, 0.3762, 0.8395, 0.427, 0.8453, 0.4188, 0.9174, 0.3679, 0.9116, 0.6795, 0.8002, 0.6805, 0.7753, 0.7047, 0.7856, 0.7047, 0.8002, 0.826, 0.8227, 0.826, 0.8739, 0.8096, 0.8739, 0.8096, 0.8227, 0.8845, 0.5843, 0.8547, 0.5845, 0.8551, 0.5531, 0.8849, 0.5529, 0.8849, 0.657, 0.8845, 0.5843, 0.9009, 0.5843, 0.9013, 0.6569, 0.9491, 0.8722, 0.9495, 0.7996, 0.9659, 0.7997, 0.9655, 0.8723, 0.3848, 0.6726, 0.4146, 0.6726, 0.4146, 0.678, 0.3848, 0.6779, 0.009229, 0.7671, 0.0317, 0.7698, 0.01528, 0.9023, 0.01058, 0.9018, 0.706, 0.1566, 0.6809, 0.1588, 0.6815, 0.1426, 0.6959, 0.1413, 0.7063, 0.1513, 0.6795, 0.9319, 0.6795, 0.9068, 0.696, 0.9112, 0.696, 0.9319, 0.2237, 0.9212, 0.2292, 0.9212, 0.2292, 0.926, 0.2237, 0.926, 0.2237, 0.9212, 0.2237, 0.926, 0.2207, 0.926, 0.2207, 0.9212, 0.6554, 0.3334, 0.6544, 0.2059, 0.6794, 0.2038, 0.6809, 0.3313, 0.05933, 0.5626, 0.06907, 0.6898, 0.04348, 0.6898, 0.03428, 0.5626, 0.5633, 0.7536, 0.5336, 0.7536, 0.5336, 0.728, 0.5633, 0.728, 0.7044, 0.2017, 0.6794, 0.2038, 0.6809, 0.1588, 0.706, 0.1566, 0.5634, 0.5283, 0.5336, 0.5283, 0.5336, 0.5033, 0.5634, 0.5033, 0.3848, 0.6277, 0.3848, 0.6726, 0.3681, 0.6723, 0.3679, 0.6273, 0.0884, 0.8418, 0.0884, 0.8579, 0.07198, 0.858, 0.07198, 0.8419, 0.02984, 0.7083, 0.05042, 0.7107, 0.05318, 0.7561, 0.03121, 0.7535, 0.5499, 0.9083, 0.5499, 0.9531, 0.5336, 0.9532, 0.5336, 0.9084, 0.6815, 0.7702, 0.6826, 0.754, 0.7047, 0.754, 0.7047, 0.7702, 0.3848, 0.6277, 0.4145, 0.6277, 0.4146, 0.6726, 0.3848, 0.6726, 0.0921, 0.7083, 0.0884, 0.8418, 0.07198, 0.8419, 0.08907, 0.7083, 0.0317, 0.7698, 0.04342, 0.7711, 0.05086, 0.7826, 0.01997, 0.9029, 0.01528, 0.9023, 0.009238, 0.7509, 0.03121, 0.7535, 0.0317, 0.7698, 0.009229, 0.7671, 0.3851, 0.6991, 0.4122, 0.6992, 0.3923, 0.821, 0.3868, 0.821, 0.6809, 0.1588, 0.6558, 0.1609, 0.6563, 0.1447, 0.6815, 0.1426, 0.1182, 0.8578, 0.0884, 0.8579, 0.0884, 0.8418, 0.1182, 0.8417, 0.3848, 0.6726, 0.3848, 0.6779, 0.3681, 0.6778, 0.3681, 0.6723, 0.6805, 0.7753, 0.6815, 0.7702, 0.7047, 0.7702, 0.7047, 0.7856, 0.8345, 0.7593, 0.8345, 0.8041, 0.8096, 0.8042, 0.8096, 0.7594, 0.8334, 0.4961, 0.8334, 0.5413, 0.8102, 0.5411, 0.8096, 0.4932, 0.5685, 0.8861, 0.5685, 0.8386, 0.5736, 0.8387, 0.5736, 0.8862, 0.925, 0.773, 0.9198, 0.7729, 0.9198, 0.7481, 0.925, 0.7482, 0.9396, 0.3623, 0.9447, 0.3625, 0.9447, 0.386, 0.9396, 0.3859, 0.8334, 0.6263, 0.8334, 0.6713, 0.8096, 0.6743, 0.8102, 0.6264, 0.7031, 0.1301, 0.7045, 0.1349, 0.6959, 0.1413, 0.7045, 0.1349, 0.7055, 0.1406, 0.6959, 0.1413, 0.7055, 0.1406, 0.7061, 0.1463, 0.6959, 0.1413, 0.7061, 0.1463, 0.7063, 0.1513, 0.6959, 0.1413, 0.05352, 0.7616, 0.05352, 0.7665, 0.04342, 0.7711, 0.05352, 0.7665, 0.05301, 0.7722, 0.04342, 0.7711, 0.05301, 0.7722, 0.05208, 0.7779, 0.04342, 0.7711, 0.05208, 0.7779, 0.05086, 0.7826, 0.04342, 0.7711, 0.3851, 0.6991, 0.37, 0.6989, 0.3693, 0.6941, 0.385, 0.6943, 0.385, 0.6943, 0.3693, 0.6941, 0.3687, 0.6884, 0.3849, 0.6886, 0.3849, 0.6886, 0.3687, 0.6884, 0.3683, 0.6827, 0.3849, 0.6829, 0.3849, 0.6829, 0.3683, 0.6827, 0.3681, 0.6778, 0.3848, 0.6779, 0.4122, 0.6992, 0.3851, 0.6991, 0.385, 0.6943, 0.4131, 0.6944, 0.4131, 0.6944, 0.385, 0.6943, 0.3849, 0.6886, 0.4139, 0.6887, 0.4139, 0.6887, 0.3849, 0.6886, 0.3849, 0.6829, 0.4144, 0.6829, 0.4144, 0.6829, 0.3849, 0.6829, 0.3848, 0.6779, 0.4146, 0.678, 0.3851, 0.6991, 0.3868, 0.821, 0.3838, 0.821, 0.37, 0.6989, 0.8557, 0.7731, 0.8855, 0.7729, 0.8855, 0.7772, 0.8557, 0.7774, 0.8557, 0.7774, 0.8855, 0.7772, 0.8854, 0.7809, 0.8556, 0.7811, 0.5633, 0.586, 0.5336, 0.586, 0.5336, 0.5823, 0.5634, 0.5823, 0.5634, 0.5823, 0.5336, 0.5823, 0.5336, 0.578, 0.5634, 0.578, 0.4146, 0.5115, 0.3848, 0.5114, 0.3848, 0.5071, 0.4146, 0.5072, 0.4146, 0.5072, 0.3848, 0.5071, 0.3847, 0.5034, 0.4145, 0.5034, 0.5336, 0.7055, 0.5633, 0.7055, 0.5633, 0.7093, 0.5336, 0.7093, 0.5336, 0.7093, 0.5633, 0.7093, 0.5633, 0.7137, 0.5336, 0.7137, 0.8855, 0.7729, 0.8557, 0.7731, 0.8551, 0.6571, 0.8849, 0.657, 0.6164, 0.9286, 0.6088, 0.9286, 0.6077, 0.8506, 0.6153, 0.8507, 0.4693, 0.5807, 0.5019, 0.5806, 0.501, 0.6803, 0.4685, 0.6804, 0.3247, 0.8621, 0.3086, 0.8621, 0.3048, 0.8399, 0.3366, 0.8399, 0.9009, 0.5843, 0.8845, 0.5843, 0.8849, 0.5529, 0.9013, 0.5528, 0.4704, 0.5034, 0.503, 0.5033, 0.5019, 0.5806, 0.4693, 0.5807, 0.3679, 0.9116, 0.4188, 0.9174, 0.427, 0.9498, 0.3762, 0.944, 0.4181, 0.4838, 0.3556, 0.4781, 0.3323, 0.3988, 0.3948, 0.4045, 0.4627, 0.5035, 0.4704, 0.5034, 0.4693, 0.5807, 0.4616, 0.5808, 0.6106, 0.4101, 0.6616, 0.4058, 0.6556, 0.4267, 0.6402, 0.4389, 0.6014, 0.4422, 0.5016, 0.01601, 0.5641, 0.01034, 0.5407, 0.08962, 0.4782, 0.0953, 0.2922, 0.8621, 0.2922, 0.9132, 0.2875, 0.9223, 0.2849, 0.9149, 0.2849, 0.8521, 0.2922, 0.8621, 0.9194, 0.8721, 0.9491, 0.8722, 0.9495, 0.9039, 0.9335, 0.9038, 0.9196, 0.8927, 0.3948, 0.4045, 0.3323, 0.3988, 0.3152, 0.2975, 0.3776, 0.3032, 0.4616, 0.5808, 0.4693, 0.5807, 0.4685, 0.6804, 0.4609, 0.6804, 0.2922, 0.9132, 0.3086, 0.9132, 0.3048, 0.9273, 0.297, 0.9273, 0.2875, 0.9223, 0.3086, 0.8621, 0.2922, 0.8621, 0.2922, 0.8621, 0.2971, 0.8399, 0.3048, 0.8399, 0.6482, 0.9287, 0.6164, 0.9286, 0.6153, 0.8507, 0.6472, 0.8507, 0.3086, 0.9132, 0.3384, 0.9132, 0.3457, 0.9225, 0.3374, 0.9273, 0.3048, 0.9273, 0.6465, 0.7505, 0.6145, 0.7505, 0.6148, 0.5992, 0.6468, 0.5993, 0.6145, 0.7505, 0.6069, 0.7504, 0.6074, 0.5992, 0.6148, 0.5992, 0.4685, 0.6804, 0.501, 0.6803, 0.5013, 0.8315, 0.4689, 0.8316, 0.6153, 0.8507, 0.6077, 0.8506, 0.6069, 0.7504, 0.6145, 0.7505, 0.6472, 0.8507, 0.6153, 0.8507, 0.6145, 0.7505, 0.6465, 0.7505, 0.4782, 0.0953, 0.5407, 0.08962, 0.5235, 0.1909, 0.4612, 0.1965, 0.4613, 0.8316, 0.4689, 0.8316, 0.4704, 0.9608, 0.4631, 0.9608, 0.6148, 0.5992, 0.6074, 0.5992, 0.6091, 0.4706, 0.6164, 0.4706, 0.4612, 0.1965, 0.5235, 0.1909, 0.5308, 0.3419, 0.4686, 0.3476, 0.4609, 0.6804, 0.4685, 0.6804, 0.4689, 0.8316, 0.4613, 0.8316, 0.3776, 0.3032, 0.3152, 0.2975, 0.3227, 0.1465, 0.3849, 0.1522, 0.4689, 0.8316, 0.5013, 0.8315, 0.5027, 0.9606, 0.4704, 0.9608, 0.6468, 0.5993, 0.6148, 0.5992, 0.6164, 0.4706, 0.6482, 0.4707, 0.5017, 0.4745, 0.5636, 0.4689, 0.5637, 0.4742, 0.5044, 0.4796, 0.7345, 0.3377, 0.7247, 0.2222, 0.7252, 0.2178, 0.7273, 0.214, 0.7308, 0.2113, 0.735, 0.21, 0.7845, 0.2059, 0.7855, 0.3334, 0.6164, 0.4706, 0.6091, 0.4706, 0.6104, 0.4653, 0.6164, 0.4653, 0.5044, 0.4796, 0.5637, 0.4742, 0.5616, 0.4788, 0.5089, 0.4836, 0.3849, 0.1522, 0.3227, 0.1465, 0.3558, 0.01954, 0.4176, 0.0252, 0.9604, 0.7191, 0.9429, 0.7191, 0.9378, 0.7181, 0.9309, 0.7178, 0.9306, 0.7106, 0.9296, 0.7053, 0.9296, 0.6729, 0.9307, 0.6679, 0.931, 0.661, 0.9381, 0.6607, 0.9434, 0.6597, 0.9604, 0.6597, 0.6482, 0.4707, 0.6164, 0.4706, 0.6164, 0.4653, 0.647, 0.4654, 0.9198, 0.7163, 0.9198, 0.6633, 0.9243, 0.6676, 0.9243, 0.7109, 0.9243, 0.7109, 0.9243, 0.6676, 0.9296, 0.6729, 0.9296, 0.7053, 0.5015, 0.9659, 0.4705, 0.966, 0.4704, 0.9608, 0.5027, 0.9606, 0.4984, 0.9704, 0.4707, 0.9705, 0.4705, 0.966, 0.5015, 0.9659, 0.9374, 0.7247, 0.9604, 0.7247, 0.9604, 0.7297, 0.9327, 0.7297, 0.9429, 0.7191, 0.9604, 0.7191, 0.9604, 0.7247, 0.9374, 0.7247, 0.9379, 0.6545, 0.9604, 0.6545, 0.9604, 0.6597, 0.9434, 0.6597, 0.9331, 0.6505, 0.9604, 0.6505, 0.9604, 0.6545, 0.9379, 0.6545, 0.9604, 0.6545, 0.9581, 0.6545, 0.9604, 0.6597, 0.9604, 0.6597, 0.647, 0.4654, 0.6164, 0.4653, 0.6163, 0.4607, 0.6436, 0.4608, 0.9604, 0.6505, 0.963, 0.6505, 0.9581, 0.6545, 0.9604, 0.6545, 0.4631, 0.9608, 0.4704, 0.9608, 0.4705, 0.966, 0.4644, 0.966, 0.6164, 0.4653, 0.6104, 0.4653, 0.6137, 0.4607, 0.6163, 0.4607, 0.9604, 0.7191, 0.9604, 0.6597, 0.9604, 0.6597, 0.9626, 0.6607, 0.9656, 0.661, 0.9658, 0.6678, 0.9662, 0.6729, 0.9662, 0.7053, 0.9658, 0.7106, 0.9656, 0.7178, 0.9626, 0.7181, 0.9604, 0.7191, 0.4176, 0.0252, 0.3558, 0.01954, 0.3584, 0.01448, 0.4177, 0.01992, 0.4177, 0.01992, 0.3584, 0.01448, 0.3629, 0.01045, 0.4156, 0.01528, 0.9761, 0.6633, 0.9761, 0.7163, 0.9716, 0.7109, 0.9716, 0.6676, 0.9716, 0.6676, 0.9716, 0.7109, 0.9662, 0.7053, 0.9662, 0.6729, 0.9584, 0.7247, 0.9604, 0.7247, 0.9604, 0.7191, 0.9604, 0.7191, 0.9632, 0.7297, 0.9604, 0.7297, 0.9604, 0.7247, 0.9584, 0.7247, 0.6795, 0.7185, 0.6795, 0.7004, 0.7045, 0.701, 0.7045, 0.7191, 0.4644, 0.966, 0.4705, 0.966, 0.4707, 0.9705, 0.4679, 0.9705, 0.4686, 0.3476, 0.5308, 0.3419, 0.5636, 0.4689, 0.5017, 0.4745, 0.2557, 0.5626, 0.2601, 0.5634, 0.2637, 0.5659, 0.2662, 0.5695, 0.267, 0.5738, 0.267, 0.6898, 0.2158, 0.6897, 0.2061, 0.5625, 0.811, 0.3313, 0.8094, 0.2038, 0.8344, 0.2017, 0.8363, 0.3179, 0.8355, 0.3223, 0.8331, 0.3261, 0.8295, 0.3289, 0.8252, 0.3301, 0.181, 0.5625, 0.1903, 0.6897, 0.1759, 0.6897, 0.1716, 0.6889, 0.1677, 0.6864, 0.1651, 0.6828, 0.1639, 0.6785, 0.156, 0.5625, 0.5336, 0.7977, 0.5633, 0.7977, 0.5633, 0.812, 0.5336, 0.812, 0.3197, 0.5113, 0.3495, 0.5114, 0.3494, 0.6273, 0.3196, 0.6271, 0.5634, 0.662, 0.5336, 0.662, 0.5336, 0.6124, 0.5634, 0.6124, 0.6795, 0.5106, 0.6795, 0.4725, 0.7044, 0.4607, 0.7044, 0.4987, 0.2532, 0.926, 0.2532, 0.9212, 0.2562, 0.9212, 0.2562, 0.926, 0.1128, 0.8875, 0.09469, 0.8875, 0.07461, 0.8791, 0.0804, 0.8848, 0.08397, 0.8765, 0.1167, 0.8765, 0.2532, 0.926, 0.2477, 0.926, 0.2477, 0.9212, 0.2532, 0.9212, 0.826, 0.9174, 0.826, 0.9424, 0.8096, 0.9338, 0.8096, 0.913, 0.8332, 0.1301, 0.8259, 0.1413, 0.8115, 0.1426, 0.7971, 0.009625, 0.8018, 0.009229, 0.8547, 0.8159, 0.8845, 0.8157, 0.8808, 0.9482, 0.8753, 0.9482, 0.7048, 0.6353, 0.7048, 0.6534, 0.6795, 0.6539, 0.6795, 0.6358, 0.1724, 0.832, 0.2022, 0.8319, 0.2022, 0.8929, 0.1906, 0.9046, 0.1725, 0.9046, 0.8115, 0.1426, 0.7863, 0.1447, 0.7924, 0.01002, 0.7971, 0.009625, 0.2427, 0.7534, 0.2646, 0.756, 0.265, 0.7615, 0.2549, 0.771, 0.2432, 0.7697, 0.9694, 0.173, 0.9694, 0.1003, 0.9858, 0.1003, 0.9858, 0.1613, 0.9737, 0.173, 0.8096, 0.4748, 0.8106, 0.4499, 0.8348, 0.4602, 0.8348, 0.4748, 0.5336, 0.8898, 0.5336, 0.8386, 0.55, 0.8386, 0.55, 0.8898, 0.7044, 0.5669, 0.7044, 0.5923, 0.6795, 0.5804, 0.6795, 0.5551, 0.1724, 0.832, 0.1725, 0.9046, 0.1561, 0.9047, 0.156, 0.8321, 0.7048, 0.6534, 0.7048, 0.6577, 0.6795, 0.6582, 0.6795, 0.6539, 0.3197, 0.6718, 0.3495, 0.6719, 0.3495, 0.6773, 0.3197, 0.6771, 0.2207, 0.7671, 0.2432, 0.7697, 0.2267, 0.9022, 0.222, 0.9017, 0.8361, 0.1566, 0.811, 0.1588, 0.8115, 0.1426, 0.8259, 0.1413, 0.8363, 0.1513, 0.826, 0.8923, 0.826, 0.9174, 0.8096, 0.913, 0.8096, 0.8923, 0.2532, 0.9307, 0.2477, 0.9307, 0.2477, 0.926, 0.2532, 0.926, 0.2532, 0.9307, 0.2532, 0.926, 0.2562, 0.926, 0.2562, 0.9307, 0.7855, 0.3334, 0.7845, 0.2059, 0.8094, 0.2038, 0.811, 0.3313, 0.2061, 0.5625, 0.2158, 0.6897, 0.1903, 0.6897, 0.181, 0.5625, 0.5336, 0.7721, 0.5633, 0.7721, 0.5633, 0.7977, 0.5336, 0.7977, 0.8344, 0.2017, 0.8094, 0.2038, 0.811, 0.1588, 0.8361, 0.1566, 0.5336, 0.662, 0.5634, 0.662, 0.5634, 0.6871, 0.5336, 0.6871, 0.3196, 0.6271, 0.3197, 0.6718, 0.303, 0.6718, 0.3028, 0.6272, 0.8845, 0.8157, 0.8845, 0.7996, 0.9009, 0.7995, 0.9009, 0.8155, 0.2413, 0.7082, 0.2619, 0.7106, 0.2646, 0.756, 0.2427, 0.7534, 0.9559, 0.1914, 0.9559, 0.2359, 0.9396, 0.236, 0.9396, 0.1915, 0.8116, 0.4448, 0.8127, 0.4286, 0.8348, 0.4286, 0.8348, 0.4448, 0.3196, 0.6271, 0.3494, 0.6273, 0.3495, 0.6719, 0.3197, 0.6718, 0.8808, 0.9482, 0.8845, 0.8157, 0.9009, 0.8155, 0.8838, 0.9482, 0.2432, 0.7697, 0.2549, 0.771, 0.2623, 0.7825, 0.2314, 0.9028, 0.2267, 0.9022, 0.2207, 0.7509, 0.2427, 0.7534, 0.2432, 0.7697, 0.2207, 0.7671, 0.32, 0.6984, 0.347, 0.6985, 0.3272, 0.8214, 0.3217, 0.8214, 0.811, 0.1588, 0.7858, 0.1609, 0.7863, 0.1447, 0.8115, 0.1426, 0.8547, 0.7999, 0.8845, 0.7996, 0.8845, 0.8157, 0.8547, 0.8159, 0.3197, 0.6718, 0.3197, 0.6771, 0.303, 0.6772, 0.303, 0.6718, 0.8106, 0.4499, 0.8116, 0.4448, 0.8348, 0.4448, 0.8348, 0.4602, 0.7045, 0.8187, 0.7045, 0.8632, 0.6795, 0.8633, 0.6795, 0.8188, 0.8334, 0.5626, 0.8334, 0.6078, 0.8102, 0.6076, 0.8096, 0.5597, 0.9396, 0.3016, 0.9396, 0.2545, 0.9447, 0.2546, 0.9447, 0.3017, 0.5685, 0.9046, 0.5737, 0.9047, 0.5737, 0.9295, 0.5685, 0.9294, 0.9447, 0.3439, 0.9396, 0.3438, 0.9396, 0.3201, 0.9447, 0.3203, 0.8334, 0.6928, 0.8334, 0.7379, 0.8096, 0.7408, 0.8102, 0.693, 0.8332, 0.1301, 0.8345, 0.1349, 0.8259, 0.1413, 0.8345, 0.1349, 0.8355, 0.1406, 0.8259, 0.1413, 0.8355, 0.1406, 0.8362, 0.1463, 0.8259, 0.1413, 0.8362, 0.1463, 0.8363, 0.1513, 0.8259, 0.1413, 0.265, 0.7615, 0.265, 0.7664, 0.2549, 0.771, 0.265, 0.7664, 0.2645, 0.7721, 0.2549, 0.771, 0.2645, 0.7721, 0.2635, 0.7778, 0.2549, 0.771, 0.2635, 0.7778, 0.2623, 0.7825, 0.2549, 0.771, 0.32, 0.6984, 0.3048, 0.6984, 0.3041, 0.6936, 0.3199, 0.6936, 0.3199, 0.6936, 0.3041, 0.6936, 0.3036, 0.6878, 0.3198, 0.6878, 0.3198, 0.6878, 0.3036, 0.6878, 0.3032, 0.6821, 0.3197, 0.682, 0.3197, 0.682, 0.3032, 0.6821, 0.303, 0.6772, 0.3197, 0.6771, 0.347, 0.6985, 0.32, 0.6984, 0.3199, 0.6936, 0.348, 0.6937, 0.348, 0.6937, 0.3199, 0.6936, 0.3198, 0.6878, 0.3488, 0.6879, 0.3488, 0.6879, 0.3198, 0.6878, 0.3197, 0.682, 0.3493, 0.6822, 0.3493, 0.6822, 0.3197, 0.682, 0.3197, 0.6771, 0.3495, 0.6773, 0.32, 0.6984, 0.3217, 0.8214, 0.3187, 0.8214, 0.3048, 0.6984, 0.2021, 0.7161, 0.1723, 0.7161, 0.1724, 0.7119, 0.2021, 0.7118, 0.2021, 0.7118, 0.1724, 0.7119, 0.1725, 0.7083, 0.2022, 0.7082, 0.5336, 0.6044, 0.5633, 0.6044, 0.5634, 0.6081, 0.5336, 0.6081, 0.5336, 0.6081, 0.5634, 0.6081, 0.5634, 0.6124, 0.5336, 0.6124, 0.3495, 0.5114, 0.3197, 0.5113, 0.3197, 0.507, 0.3494, 0.5071, 0.3494, 0.5071, 0.3197, 0.507, 0.3196, 0.5034, 0.3493, 0.5035, 0.5633, 0.8202, 0.5336, 0.8202, 0.5336, 0.8163, 0.5633, 0.8163, 0.5633, 0.8163, 0.5336, 0.8163, 0.5336, 0.812, 0.5633, 0.812, 0.1723, 0.7161, 0.2021, 0.7161, 0.2022, 0.8319, 0.1724, 0.832, 0.1128, 0.9386, 0.1171, 0.9386, 0.1244, 0.9638, 0.1167, 0.9638, 0.7453, 0.5634, 0.7779, 0.5632, 0.7771, 0.6614, 0.7445, 0.6616, 0.7345, 0.3377, 0.7855, 0.3334, 0.7906, 0.3942, 0.7787, 0.4069, 0.7535, 0.409, 0.7396, 0.3985, 0.6795, 0.735, 0.6795, 0.7185, 0.7045, 0.7191, 0.7045, 0.7355, 0.9396, 0.1003, 0.9694, 0.1003, 0.9694, 0.173, 0.9512, 0.173, 0.9396, 0.1613, 0.9396, 0.009229, 0.9908, 0.009244, 0.9908, 0.08186, 0.9527, 0.08185, 0.9396, 0.07019, 0.1249, 0.4751, 0.06288, 0.4692, 0.03841, 0.3987, 0.1005, 0.4046, 0.7375, 0.5634, 0.7453, 0.5634, 0.7445, 0.6616, 0.7368, 0.6617, 0.07576, 0.9552, 0.09469, 0.9386, 0.1128, 0.9386, 0.1167, 0.9638, 0.08402, 0.9638, 0.07925, 0.9473, 0.07461, 0.8791, 0.08304, 0.9004, 0.08304, 0.9257, 0.07576, 0.9552, 0.07925, 0.9473, 0.07198, 0.9497, 0.07198, 0.8909, 0.0804, 0.8848, 0.7463, 0.4288, 0.779, 0.4286, 0.7791, 0.4964, 0.7465, 0.4966, 0.1293, 0.9255, 0.1293, 0.8875, 0.1299, 0.8865, 0.1365, 0.8909, 0.1365, 0.9489, 0.9091, 0.4664, 0.8765, 0.4663, 0.8753, 0.3988, 0.9079, 0.3989, 0.1005, 0.4046, 0.03841, 0.3987, 0.02166, 0.2974, 0.08374, 0.3033, 0.7445, 0.6616, 0.7771, 0.6614, 0.7773, 0.8123, 0.7449, 0.8125, 0.8753, 0.3988, 0.8677, 0.3987, 0.867, 0.2998, 0.8745, 0.2998, 0.7465, 0.4966, 0.7791, 0.4964, 0.7779, 0.5632, 0.7453, 0.5634, 0.1852, 0.1546, 0.2477, 0.1487, 0.2308, 0.25, 0.1684, 0.2559, 0.907, 0.3, 0.8745, 0.2998, 0.8749, 0.1488, 0.9073, 0.149, 0.8745, 0.2998, 0.867, 0.2998, 0.8674, 0.1488, 0.8749, 0.1488, 0.7387, 0.4967, 0.7465, 0.4966, 0.7453, 0.5634, 0.7375, 0.5634, 0.8765, 0.4663, 0.8688, 0.4662, 0.8677, 0.3987, 0.8753, 0.3988, 0.9079, 0.3989, 0.8753, 0.3988, 0.8745, 0.2998, 0.907, 0.3, 0.2097, 0.08409, 0.2723, 0.07821, 0.2477, 0.1487, 0.1852, 0.1546, 0.7373, 0.8125, 0.7449, 0.8125, 0.7465, 0.9426, 0.739, 0.9426, 0.8749, 0.1488, 0.8674, 0.1488, 0.8692, 0.01903, 0.8765, 0.01907, 0.1684, 0.2559, 0.2308, 0.25, 0.2385, 0.4011, 0.1763, 0.4069, 0.7368, 0.6617, 0.7445, 0.6616, 0.7449, 0.8125, 0.7373, 0.8125, 0.08374, 0.3033, 0.02166, 0.2974, 0.02956, 0.1464, 0.09152, 0.1522, 0.7449, 0.8125, 0.7773, 0.8123, 0.7788, 0.9424, 0.7465, 0.9426, 0.9073, 0.149, 0.8749, 0.1488, 0.8765, 0.01907, 0.9087, 0.01923, 0.2098, 0.5338, 0.2717, 0.5279, 0.2718, 0.5332, 0.2125, 0.5388, 0.8765, 0.01907, 0.8692, 0.01903, 0.8705, 0.01374, 0.8765, 0.01377, 0.2125, 0.5388, 0.2718, 0.5332, 0.2698, 0.5379, 0.217, 0.5428, 0.09152, 0.1522, 0.02956, 0.1464, 0.06302, 0.01955, 0.1247, 0.02539, 0.9604, 0.6215, 0.9429, 0.6215, 0.9378, 0.6205, 0.9309, 0.6201, 0.9306, 0.613, 0.9296, 0.6077, 0.9296, 0.5752, 0.9306, 0.5702, 0.931, 0.5633, 0.938, 0.563, 0.9432, 0.5621, 0.9604, 0.5621, 0.9087, 0.01923, 0.8765, 0.01907, 0.8765, 0.01377, 0.9074, 0.01393, 0.9198, 0.6186, 0.9198, 0.5657, 0.9243, 0.5699, 0.9243, 0.6133, 0.9243, 0.6133, 0.9243, 0.5699, 0.9296, 0.5752, 0.9296, 0.6077, 0.7776, 0.9478, 0.7466, 0.948, 0.7465, 0.9426, 0.7788, 0.9424, 0.7745, 0.9524, 0.7468, 0.9526, 0.7466, 0.948, 0.7776, 0.9478, 0.9374, 0.627, 0.9604, 0.627, 0.9604, 0.632, 0.9326, 0.632, 0.9429, 0.6215, 0.9604, 0.6215, 0.9604, 0.627, 0.9374, 0.627, 0.9377, 0.5569, 0.9604, 0.5569, 0.9604, 0.5621, 0.9432, 0.5621, 0.9328, 0.5528, 0.9604, 0.5528, 0.9604, 0.5569, 0.9377, 0.5569, 0.9604, 0.5569, 0.9581, 0.5569, 0.9604, 0.5621, 0.9604, 0.5621, 0.9074, 0.01393, 0.8765, 0.01377, 0.8764, 0.009309, 0.9039, 0.009451, 0.9604, 0.5528, 0.963, 0.5528, 0.9581, 0.5569, 0.9604, 0.5569, 0.739, 0.9426, 0.7465, 0.9426, 0.7466, 0.948, 0.7404, 0.948, 0.8765, 0.01377, 0.8705, 0.01374, 0.8738, 0.009295, 0.8764, 0.009309, 0.9604, 0.6215, 0.9604, 0.5621, 0.9604, 0.5621, 0.9626, 0.563, 0.9656, 0.5634, 0.9658, 0.5703, 0.9662, 0.5754, 0.9662, 0.6077, 0.9658, 0.613, 0.9656, 0.6201, 0.9626, 0.6205, 0.9604, 0.6215, 0.1247, 0.02539, 0.06302, 0.01955, 0.06569, 0.01451, 0.1249, 0.02011, 0.1249, 0.02011, 0.06569, 0.01451, 0.07016, 0.01049, 0.1227, 0.01547, 0.9761, 0.5658, 0.9761, 0.6186, 0.9716, 0.6133, 0.9716, 0.5701, 0.9716, 0.5701, 0.9716, 0.6133, 0.9662, 0.6077, 0.9662, 0.5754, 0.9584, 0.627, 0.9604, 0.627, 0.9604, 0.6215, 0.9604, 0.6215, 0.9632, 0.632, 0.9604, 0.632, 0.9604, 0.627, 0.9584, 0.627, 0.7404, 0.948, 0.7466, 0.948, 0.7468, 0.9526, 0.7439, 0.9526, 0.1763, 0.4069, 0.2385, 0.4011, 0.2717, 0.5279, 0.2098, 0.5338, 0.2078, 0.01605, 0.2664, 0.01055, 0.2723, 0.07821, 0.2097, 0.08409, 0.9089, 0.5343, 0.8763, 0.5342, 0.8765, 0.4663, 0.9091, 0.4664, 0.8763, 0.5342, 0.8686, 0.5341, 0.8688, 0.4662, 0.8765, 0.4663, 0.1293, 0.8875, 0.1128, 0.8875, 0.1167, 0.8765, 0.1245, 0.8765, 0.1299, 0.8865, 0.7385, 0.4289, 0.7463, 0.4288, 0.7465, 0.4966, 0.7387, 0.4967, 0.1187, 0.5427, 0.06101, 0.5373, 0.06288, 0.4692, 0.1249, 0.4751, 0.9335, 0.9038, 0.9282, 0.9041, 0.9196, 0.8927, 0.9282, 0.9041, 0.9238, 0.9038, 0.9196, 0.8927, 0.9238, 0.9038, 0.9208, 0.9038, 0.9196, 0.8927, 0.9208, 0.9038, 0.9198, 0.9038, 0.9196, 0.8927, 0.3495, 0.9219, 0.3485, 0.9239, 0.3457, 0.9225, 0.3485, 0.9239, 0.348, 0.9254, 0.3457, 0.9225, 0.348, 0.9254, 0.342, 0.9273, 0.3457, 0.9225, 0.342, 0.9273, 0.3374, 0.9273, 0.3457, 0.9225, 0.5966, 0.9266, 0.5975, 0.9274, 0.6038, 0.9286, 0.5975, 0.9274, 0.6002, 0.9286, 0.6038, 0.9286, 0.6002, 0.9286, 0.6041, 0.9286, 0.6038, 0.9286, 0.6041, 0.9286, 0.6088, 0.9286, 0.6038, 0.9286, 0.297, 0.9579, 0.2924, 0.9452, 0.2875, 0.9223, 0.2924, 0.9452, 0.2859, 0.9254, 0.2875, 0.9223, 0.2859, 0.9254, 0.2866, 0.924, 0.2875, 0.9223, 0.2866, 0.924, 0.2849, 0.9149, 0.2875, 0.9223, 0.7044, 0.5669, 0.7044, 0.562, 0.6949, 0.5495, 0.7044, 0.562, 0.7044, 0.5578, 0.6949, 0.5495, 0.7044, 0.5578, 0.7044, 0.555, 0.6949, 0.5495, 0.7044, 0.555, 0.7044, 0.554, 0.6949, 0.5495, 0.7044, 0.6052, 0.7044, 0.6042, 0.6949, 0.6007, 0.7044, 0.6042, 0.7044, 0.6014, 0.6949, 0.6007, 0.7044, 0.6014, 0.7044, 0.5972, 0.6949, 0.6007, 0.7044, 0.5972, 0.7044, 0.5923, 0.6949, 0.6007, 0.9858, 0.173, 0.9849, 0.173, 0.9858, 0.1613, 0.9849, 0.173, 0.9822, 0.173, 0.9858, 0.1613, 0.9822, 0.173, 0.9783, 0.173, 0.9858, 0.1613, 0.9783, 0.173, 0.9737, 0.173, 0.9858, 0.1613, 0.09393, 0.8844, 0.08976, 0.8868, 0.07461, 0.8791, 0.08976, 0.8868, 0.08304, 0.8913, 0.07461, 0.8791, 0.08304, 0.8913, 0.08304, 0.8954, 0.07461, 0.8791, 0.08304, 0.8954, 0.08304, 0.9004, 0.07461, 0.8791, 0.08304, 0.9257, 0.08387, 0.9301, 0.07576, 0.9552, 0.08387, 0.9301, 0.08304, 0.9349, 0.07576, 0.9552, 0.08304, 0.9349, 0.08304, 0.9377, 0.07576, 0.9552, 0.08304, 0.9377, 0.08304, 0.9386, 0.07576, 0.9552, 0.07198, 0.8909, 0.07283, 0.8853, 0.0804, 0.8848, 0.07283, 0.8853, 0.07555, 0.88, 0.0804, 0.8848, 0.07555, 0.88, 0.0763, 0.8808, 0.0804, 0.8848, 0.0763, 0.8808, 0.07825, 0.8827, 0.0804, 0.8848, 0.08323, 0.9541, 0.07892, 0.9567, 0.07925, 0.9473, 0.07892, 0.9567, 0.07504, 0.9568, 0.07925, 0.9473, 0.07504, 0.9568, 0.07198, 0.9551, 0.07925, 0.9473, 0.07198, 0.9551, 0.07198, 0.9497, 0.07925, 0.9473, 0.1245, 0.8765, 0.1291, 0.8774, 0.1299, 0.8865, 0.1291, 0.8774, 0.1338, 0.8806, 0.1299, 0.8865, 0.1338, 0.8806, 0.1328, 0.8821, 0.1299, 0.8865, 0.1328, 0.8821, 0.131, 0.8849, 0.1299, 0.8865, 0.4181, 0.4838, 0.3948, 0.4045, 0.3994, 0.4049, 0.4228, 0.4842, 0.4228, 0.4842, 0.3994, 0.4049, 0.4069, 0.4056, 0.4301, 0.4843, 0.5966, 0.928, 0.5955, 0.8506, 0.603, 0.8505, 0.6041, 0.9284, 0.6041, 0.9284, 0.603, 0.8505, 0.6077, 0.8506, 0.6088, 0.9286, 0.3247, 0.8621, 0.3366, 0.8399, 0.3415, 0.8452, 0.3299, 0.8674, 0.3299, 0.8674, 0.3415, 0.8452, 0.345, 0.8489, 0.3384, 0.8621, 0.3384, 0.8621, 0.345, 0.8489, 0.3485, 0.8491, 0.3373, 0.8713, 0.3373, 0.8713, 0.3485, 0.8491, 0.3495, 0.8521, 0.3384, 0.8743, 0.3948, 0.4045, 0.3776, 0.3032, 0.3823, 0.3037, 0.3994, 0.4049, 0.3994, 0.4049, 0.3823, 0.3037, 0.3898, 0.3044, 0.4068, 0.4047, 0.5955, 0.8497, 0.5947, 0.7504, 0.6022, 0.7502, 0.603, 0.8504, 0.603, 0.8504, 0.6022, 0.7502, 0.6069, 0.7504, 0.6077, 0.8506, 0.5407, 0.08962, 0.5641, 0.01034, 0.5687, 0.009912, 0.5454, 0.0892, 0.5454, 0.0892, 0.5687, 0.009912, 0.5761, 0.0098, 0.5529, 0.08852, 0.66, 0.8508, 0.661, 0.9282, 0.6531, 0.9285, 0.6521, 0.8506, 0.6521, 0.8506, 0.6531, 0.9285, 0.6482, 0.9287, 0.6472, 0.8507, 0.3323, 0.3988, 0.3556, 0.4781, 0.3509, 0.4776, 0.3276, 0.3983, 0.3276, 0.3983, 0.3509, 0.4776, 0.3433, 0.4769, 0.3201, 0.3982, 0.4495, 0.5802, 0.4506, 0.5035, 0.4581, 0.5033, 0.457, 0.5806, 0.457, 0.5806, 0.4581, 0.5033, 0.4627, 0.5035, 0.4616, 0.5808, 0.5019, 0.5806, 0.503, 0.5033, 0.5076, 0.5032, 0.5065, 0.5804, 0.5065, 0.5804, 0.5076, 0.5032, 0.5151, 0.5033, 0.514, 0.58, 0.466, 0.09584, 0.4892, 0.01714, 0.4969, 0.01644, 0.4735, 0.09573, 0.4735, 0.09573, 0.4969, 0.01644, 0.5016, 0.01601, 0.4782, 0.0953, 0.4609, 0.6804, 0.4613, 0.8316, 0.4567, 0.8316, 0.4562, 0.6804, 0.4562, 0.6804, 0.4567, 0.8316, 0.4491, 0.8315, 0.4487, 0.6805, 0.3028, 0.2964, 0.3101, 0.1455, 0.3179, 0.146, 0.3105, 0.2971, 0.3105, 0.2971, 0.3179, 0.146, 0.3227, 0.1465, 0.3152, 0.2975, 0.5235, 0.1909, 0.5407, 0.08962, 0.5454, 0.0892, 0.5282, 0.1904, 0.5282, 0.1904, 0.5454, 0.0892, 0.5527, 0.08942, 0.5357, 0.1897, 0.6591, 0.7506, 0.6599, 0.8499, 0.6521, 0.8505, 0.6513, 0.7503, 0.6513, 0.7503, 0.6521, 0.8505, 0.6472, 0.8507, 0.6465, 0.7505, 0.3152, 0.2975, 0.3323, 0.3988, 0.3276, 0.3983, 0.3105, 0.2971, 0.3105, 0.2971, 0.3276, 0.3983, 0.3199, 0.3976, 0.3029, 0.2973, 0.4487, 0.6795, 0.4495, 0.5808, 0.457, 0.5805, 0.4562, 0.6802, 0.4562, 0.6802, 0.457, 0.5805, 0.4616, 0.5808, 0.4609, 0.6804, 0.501, 0.6803, 0.5019, 0.5806, 0.5065, 0.5804, 0.5057, 0.68, 0.5057, 0.68, 0.5065, 0.5804, 0.514, 0.5806, 0.5132, 0.6793, 0.4489, 0.1967, 0.4659, 0.09642, 0.4735, 0.09573, 0.4564, 0.197, 0.4564, 0.197, 0.4735, 0.09573, 0.4782, 0.0953, 0.4612, 0.1965, 0.6074, 0.5992, 0.6069, 0.7504, 0.6023, 0.7504, 0.6027, 0.5991, 0.6027, 0.5991, 0.6023, 0.7504, 0.5947, 0.7503, 0.595, 0.5991, 0.3971, 0.1533, 0.3898, 0.3042, 0.3823, 0.3037, 0.3896, 0.1526, 0.3896, 0.1526, 0.3823, 0.3037, 0.3776, 0.3032, 0.3849, 0.1522, 0.6465, 0.7505, 0.6468, 0.5993, 0.6517, 0.5992, 0.6513, 0.7505, 0.6513, 0.7505, 0.6517, 0.5992, 0.6595, 0.5993, 0.6591, 0.7504, 0.5357, 0.1899, 0.5431, 0.3408, 0.5355, 0.3415, 0.5282, 0.1904, 0.5282, 0.1904, 0.5355, 0.3415, 0.5308, 0.3419, 0.5235, 0.1909, 0.5013, 0.8315, 0.501, 0.6803, 0.5057, 0.6802, 0.506, 0.8314, 0.506, 0.8314, 0.5057, 0.6802, 0.5132, 0.6802, 0.5135, 0.8313, 0.456, 0.3486, 0.4487, 0.1977, 0.4564, 0.197, 0.4638, 0.348, 0.4638, 0.348, 0.4564, 0.197, 0.4612, 0.1965, 0.4686, 0.3476, 0.9243, 0.7109, 0.9296, 0.7053, 0.9306, 0.7106, 0.9251, 0.7162, 0.9251, 0.7162, 0.9306, 0.7106, 0.9309, 0.7178, 0.9262, 0.7227, 0.9262, 0.7227, 0.9309, 0.7178, 0.9378, 0.7181, 0.9324, 0.7238, 0.9324, 0.7238, 0.9378, 0.7181, 0.9429, 0.7191, 0.9374, 0.7247, 0.9198, 0.7163, 0.9243, 0.7109, 0.9251, 0.7162, 0.9204, 0.7214, 0.9204, 0.7214, 0.9251, 0.7162, 0.9262, 0.7227, 0.9228, 0.7263, 0.9228, 0.7263, 0.9262, 0.7227, 0.9324, 0.7238, 0.9277, 0.7289, 0.9277, 0.7289, 0.9324, 0.7238, 0.9374, 0.7247, 0.9327, 0.7297, 0.5044, 0.4796, 0.5089, 0.4836, 0.5038, 0.4845, 0.4994, 0.4805, 0.4994, 0.4805, 0.5038, 0.4845, 0.4955, 0.4848, 0.4938, 0.4831, 0.5125, 0.9685, 0.5113, 0.9703, 0.5034, 0.9708, 0.5064, 0.9664, 0.5064, 0.9664, 0.5034, 0.9708, 0.4984, 0.9704, 0.5015, 0.9659, 0.5017, 0.4745, 0.5044, 0.4796, 0.4994, 0.4802, 0.4968, 0.4751, 0.4968, 0.4751, 0.4994, 0.4802, 0.4913, 0.4808, 0.4897, 0.4774, 0.5148, 0.9624, 0.5142, 0.9659, 0.5064, 0.9662, 0.5074, 0.9609, 0.5074, 0.9609, 0.5064, 0.9662, 0.5015, 0.9659, 0.5027, 0.9606, 0.6482, 0.4707, 0.647, 0.4654, 0.652, 0.4653, 0.6531, 0.4707, 0.6531, 0.4707, 0.652, 0.4653, 0.66, 0.4654, 0.6609, 0.4699, 0.576, 0.4686, 0.5762, 0.473, 0.5685, 0.4739, 0.5683, 0.4687, 0.5683, 0.4687, 0.5685, 0.4739, 0.5637, 0.4742, 0.5636, 0.4689, 0.647, 0.4654, 0.6436, 0.4608, 0.6487, 0.4604, 0.652, 0.465, 0.652, 0.465, 0.6487, 0.4604, 0.6569, 0.4608, 0.6582, 0.4628, 0.5752, 0.4757, 0.5744, 0.4776, 0.5665, 0.4788, 0.5685, 0.4742, 0.5685, 0.4742, 0.5665, 0.4788, 0.5616, 0.4788, 0.5637, 0.4742, 0.9331, 0.6505, 0.9379, 0.6545, 0.9327, 0.6553, 0.928, 0.6511, 0.928, 0.6511, 0.9327, 0.6553, 0.9262, 0.6564, 0.923, 0.6534, 0.923, 0.6534, 0.9262, 0.6564, 0.9251, 0.6626, 0.9205, 0.6584, 0.9205, 0.6584, 0.9251, 0.6626, 0.9243, 0.6676, 0.9198, 0.6633, 0.9379, 0.6545, 0.9434, 0.6597, 0.9381, 0.6607, 0.9327, 0.6553, 0.9327, 0.6553, 0.9381, 0.6607, 0.931, 0.661, 0.9262, 0.6564, 0.9262, 0.6564, 0.931, 0.661, 0.9307, 0.6679, 0.9251, 0.6626, 0.9251, 0.6626, 0.9307, 0.6679, 0.9296, 0.6729, 0.9243, 0.6676, 0.6104, 0.4653, 0.6091, 0.4706, 0.6043, 0.4705, 0.6056, 0.4652, 0.6056, 0.4652, 0.6043, 0.4705, 0.5968, 0.4697, 0.5977, 0.4652, 0.4303, 0.02106, 0.43, 0.0255, 0.4224, 0.02545, 0.4226, 0.02017, 0.4226, 0.02017, 0.4224, 0.02545, 0.4176, 0.0252, 0.4177, 0.01992, 0.4631, 0.9608, 0.4644, 0.966, 0.4596, 0.9664, 0.4583, 0.9611, 0.4583, 0.9611, 0.4596, 0.9664, 0.4518, 0.9661, 0.451, 0.9626, 0.3438, 0.01666, 0.3454, 0.01329, 0.3534, 0.01384, 0.3509, 0.01891, 0.3509, 0.01891, 0.3534, 0.01384, 0.3584, 0.01448, 0.3558, 0.01954, 0.6137, 0.4607, 0.6104, 0.4653, 0.6056, 0.4649, 0.6087, 0.4603, 0.6087, 0.4603, 0.6056, 0.4649, 0.5994, 0.4626, 0.6006, 0.4607, 0.4284, 0.01645, 0.4292, 0.01842, 0.4226, 0.01991, 0.4205, 0.01527, 0.4205, 0.01527, 0.4226, 0.01991, 0.4177, 0.01992, 0.4156, 0.01528, 0.4644, 0.966, 0.4679, 0.9705, 0.463, 0.971, 0.4596, 0.9665, 0.4596, 0.9665, 0.463, 0.971, 0.455, 0.9705, 0.4537, 0.9687, 0.3478, 0.0109, 0.3495, 0.009229, 0.3578, 0.009538, 0.3535, 0.01359, 0.3535, 0.01359, 0.3578, 0.009538, 0.3629, 0.01045, 0.3584, 0.01448, 0.9581, 0.6545, 0.963, 0.6505, 0.968, 0.6511, 0.9633, 0.6553, 0.9633, 0.6553, 0.968, 0.6511, 0.9729, 0.6534, 0.9696, 0.6564, 0.9696, 0.6564, 0.9729, 0.6534, 0.9754, 0.6584, 0.9707, 0.6626, 0.9707, 0.6626, 0.9754, 0.6584, 0.9761, 0.6633, 0.9716, 0.6676, 0.9632, 0.7297, 0.9584, 0.7247, 0.9634, 0.7238, 0.9681, 0.7289, 0.9681, 0.7289, 0.9634, 0.7238, 0.9697, 0.7227, 0.973, 0.7263, 0.973, 0.7263, 0.9697, 0.7227, 0.9707, 0.7162, 0.9754, 0.7214, 0.9754, 0.7214, 0.9707, 0.7162, 0.9716, 0.7109, 0.9761, 0.7163, 0.9604, 0.6597, 0.9581, 0.6545, 0.9633, 0.6553, 0.9626, 0.6607, 0.9626, 0.6607, 0.9633, 0.6553, 0.9696, 0.6564, 0.9656, 0.661, 0.9656, 0.661, 0.9696, 0.6564, 0.9707, 0.6626, 0.9658, 0.6678, 0.9658, 0.6678, 0.9707, 0.6626, 0.9716, 0.6676, 0.9662, 0.6729, 0.9584, 0.7247, 0.9604, 0.7191, 0.9626, 0.7181, 0.9634, 0.7238, 0.9634, 0.7238, 0.9626, 0.7181, 0.9656, 0.7178, 0.9697, 0.7227, 0.9697, 0.7227, 0.9656, 0.7178, 0.9658, 0.7106, 0.9707, 0.7162, 0.9707, 0.7162, 0.9658, 0.7106, 0.9662, 0.7053, 0.9716, 0.7109, 0.4686, 0.3476, 0.5017, 0.4745, 0.4968, 0.475, 0.4638, 0.348, 0.4638, 0.348, 0.4968, 0.475, 0.4889, 0.4757, 0.4562, 0.3493, 0.5135, 0.832, 0.5151, 0.9606, 0.5074, 0.9608, 0.506, 0.8316, 0.506, 0.8316, 0.5074, 0.9608, 0.5027, 0.9606, 0.5013, 0.8315, 0.6468, 0.5993, 0.6482, 0.4707, 0.6531, 0.4708, 0.6517, 0.5994, 0.6517, 0.5994, 0.6531, 0.4708, 0.661, 0.4713, 0.6595, 0.5993, 0.5431, 0.3408, 0.5758, 0.4672, 0.5683, 0.4685, 0.5355, 0.3415, 0.5355, 0.3415, 0.5683, 0.4685, 0.5636, 0.4689, 0.5308, 0.3419, 0.3558, 0.01954, 0.3227, 0.1465, 0.3179, 0.146, 0.3509, 0.01909, 0.3509, 0.01909, 0.3179, 0.146, 0.3103, 0.1447, 0.343, 0.01837, 0.4506, 0.9608, 0.4491, 0.8323, 0.4567, 0.8318, 0.4583, 0.9609, 0.4583, 0.9609, 0.4567, 0.8318, 0.4613, 0.8316, 0.4631, 0.9608, 0.3849, 0.1522, 0.4176, 0.0252, 0.4224, 0.02563, 0.3896, 0.1526, 0.3896, 0.1526, 0.4224, 0.02563, 0.4299, 0.0269, 0.3971, 0.1533, 0.595, 0.5991, 0.5966, 0.4711, 0.6043, 0.4707, 0.6027, 0.5993, 0.6027, 0.5993, 0.6043, 0.4707, 0.6091, 0.4706, 0.6074, 0.5992, 0.7044, 0.5669, 0.6795, 0.5551, 0.6795, 0.5501, 0.7044, 0.562, 0.7044, 0.562, 0.6795, 0.5501, 0.681, 0.5429, 0.7044, 0.554, 0.6795, 0.6888, 0.703, 0.6893, 0.7041, 0.6965, 0.6791, 0.696, 0.6791, 0.696, 0.7041, 0.6965, 0.7045, 0.701, 0.6795, 0.7004, 0.6795, 0.5106, 0.7044, 0.4987, 0.7044, 0.5037, 0.6795, 0.5156, 0.6795, 0.5156, 0.7044, 0.5037, 0.7044, 0.5118, 0.681, 0.523, 0.7033, 0.6698, 0.6795, 0.6703, 0.6791, 0.6629, 0.7044, 0.6624, 0.7044, 0.6624, 0.6791, 0.6629, 0.6795, 0.6582, 0.7048, 0.6577, 0.7048, 0.6353, 0.6795, 0.6358, 0.6791, 0.6313, 0.7044, 0.6308, 0.7044, 0.6308, 0.6791, 0.6313, 0.6795, 0.6242, 0.7033, 0.6237, 0.7029, 0.6045, 0.6795, 0.5933, 0.6795, 0.5854, 0.7044, 0.5972, 0.7044, 0.5972, 0.6795, 0.5854, 0.6795, 0.5804, 0.7044, 0.5923, 0.1249, 0.4751, 0.1005, 0.4046, 0.1053, 0.405, 0.1298, 0.4756, 0.1298, 0.4756, 0.1053, 0.405, 0.113, 0.4058, 0.1372, 0.4754, 0.8567, 0.4653, 0.8555, 0.3987, 0.863, 0.3985, 0.8642, 0.466, 0.8642, 0.466, 0.863, 0.3985, 0.8677, 0.3987, 0.8688, 0.4662, 0.1244, 0.9638, 0.1171, 0.9386, 0.1218, 0.9369, 0.129, 0.9621, 0.129, 0.9621, 0.1218, 0.9369, 0.1293, 0.9386, 0.1342, 0.9559, 0.1342, 0.9559, 0.1293, 0.9386, 0.1285, 0.9297, 0.1357, 0.9536, 0.1357, 0.9536, 0.1285, 0.9297, 0.1293, 0.9255, 0.1365, 0.9489, 0.1005, 0.4046, 0.08374, 0.3033, 0.08851, 0.3037, 0.1053, 0.405, 0.1053, 0.405, 0.08851, 0.3037, 0.09621, 0.3045, 0.1129, 0.4048, 0.8555, 0.3978, 0.8547, 0.2997, 0.8623, 0.2995, 0.863, 0.3985, 0.863, 0.3985, 0.8623, 0.2995, 0.867, 0.2998, 0.8677, 0.3987, 0.2723, 0.07821, 0.2664, 0.01055, 0.2717, 0.01004, 0.2769, 0.07777, 0.2769, 0.07777, 0.2717, 0.01004, 0.2804, 0.009437, 0.2843, 0.07707, 0.9211, 0.4665, 0.921, 0.5342, 0.9135, 0.5343, 0.9137, 0.4664, 0.9137, 0.4664, 0.9135, 0.5343, 0.9089, 0.5343, 0.9091, 0.4664, 0.06288, 0.4692, 0.06101, 0.5373, 0.05551, 0.5368, 0.05817, 0.4688, 0.05817, 0.4688, 0.05551, 0.5368, 0.04664, 0.5359, 0.05052, 0.4689, 0.7267, 0.4959, 0.7265, 0.429, 0.7339, 0.4287, 0.7341, 0.4965, 0.7341, 0.4965, 0.7339, 0.4287, 0.7385, 0.4289, 0.7387, 0.4967, 0.7791, 0.4964, 0.779, 0.4286, 0.7835, 0.4284, 0.7837, 0.4962, 0.7837, 0.4962, 0.7835, 0.4284, 0.7909, 0.4286, 0.7911, 0.4955, 0.1973, 0.08441, 0.1934, 0.0174, 0.2023, 0.01657, 0.205, 0.08453, 0.205, 0.08453, 0.2023, 0.01657, 0.2078, 0.01605, 0.2097, 0.08409, 0.7368, 0.6617, 0.7373, 0.8125, 0.7326, 0.8125, 0.7322, 0.6617, 0.7322, 0.6617, 0.7326, 0.8125, 0.7251, 0.8124, 0.7247, 0.6618, 0.009229, 0.2962, 0.017, 0.1454, 0.02476, 0.1459, 0.0169, 0.297, 0.0169, 0.297, 0.02476, 0.1459, 0.02956, 0.1464, 0.02166, 0.2974, 0.2308, 0.25, 0.2477, 0.1487, 0.2523, 0.1483, 0.2355, 0.2496, 0.2355, 0.2496, 0.2523, 0.1483, 0.2597, 0.1485, 0.243, 0.2489, 0.9192, 0.3001, 0.92, 0.3981, 0.9125, 0.3987, 0.9117, 0.2998, 0.9117, 0.2998, 0.9125, 0.3987, 0.9079, 0.3989, 0.907, 0.3, 0.02166, 0.2974, 0.03841, 0.3987, 0.03368, 0.3983, 0.0169, 0.297, 0.0169, 0.297, 0.03368, 0.3983, 0.02605, 0.3975, 0.009382, 0.2972, 0.7247, 0.6609, 0.7255, 0.5635, 0.7329, 0.5632, 0.7322, 0.6615, 0.7322, 0.6615, 0.7329, 0.5632, 0.7375, 0.5634, 0.7368, 0.6617, 0.7771, 0.6614, 0.7779, 0.5632, 0.7825, 0.5629, 0.7817, 0.6612, 0.7817, 0.6612, 0.7825, 0.5629, 0.79, 0.5631, 0.7892, 0.6605, 0.1562, 0.2561, 0.1728, 0.1558, 0.1805, 0.155, 0.1637, 0.2563, 0.1637, 0.2563, 0.1805, 0.155, 0.1852, 0.1546, 0.1684, 0.2559, 0.8674, 0.1488, 0.867, 0.2998, 0.8623, 0.2997, 0.8627, 0.1487, 0.8627, 0.1487, 0.8623, 0.2997, 0.8547, 0.2996, 0.8551, 0.1487, 0.104, 0.1534, 0.09622, 0.3043, 0.08851, 0.3037, 0.09629, 0.1527, 0.09629, 0.1527, 0.08851, 0.3037, 0.08374, 0.3033, 0.09152, 0.1522, 0.907, 0.3, 0.9073, 0.149, 0.912, 0.149, 0.9117, 0.3, 0.9117, 0.3, 0.912, 0.149, 0.9196, 0.149, 0.9192, 0.2999, 0.243, 0.249, 0.2508, 0.3999, 0.2432, 0.4006, 0.2355, 0.2496, 0.2355, 0.2496, 0.2432, 0.4006, 0.2385, 0.4011, 0.2308, 0.25, 0.7773, 0.8123, 0.7771, 0.6614, 0.7817, 0.6614, 0.782, 0.8122, 0.782, 0.8122, 0.7817, 0.6614, 0.7892, 0.6614, 0.7895, 0.812, 0.1638, 0.4079, 0.156, 0.257, 0.1637, 0.2563, 0.1715, 0.4074, 0.1715, 0.4074, 0.1637, 0.2563, 0.1684, 0.2559, 0.1763, 0.4069, 0.9243, 0.6133, 0.9296, 0.6077, 0.9306, 0.613, 0.9251, 0.6185, 0.9251, 0.6185, 0.9306, 0.613, 0.9309, 0.6201, 0.9262, 0.625, 0.9262, 0.625, 0.9309, 0.6201, 0.9378, 0.6205, 0.9324, 0.6261, 0.9324, 0.6261, 0.9378, 0.6205, 0.9429, 0.6215, 0.9374, 0.627, 0.9198, 0.6186, 0.9243, 0.6133, 0.9251, 0.6185, 0.9204, 0.6238, 0.9204, 0.6238, 0.9251, 0.6185, 0.9262, 0.625, 0.9228, 0.6287, 0.9228, 0.6287, 0.9262, 0.625, 0.9324, 0.6261, 0.9277, 0.6313, 0.9277, 0.6313, 0.9324, 0.6261, 0.9374, 0.627, 0.9326, 0.632, 0.2125, 0.5388, 0.217, 0.5428, 0.212, 0.5437, 0.2075, 0.5397, 0.2075, 0.5397, 0.212, 0.5437, 0.2037, 0.5441, 0.2019, 0.5424, 0.7885, 0.9504, 0.7874, 0.9523, 0.7794, 0.9529, 0.7824, 0.9482, 0.7824, 0.9482, 0.7794, 0.9529, 0.7745, 0.9524, 0.7776, 0.9478, 0.2098, 0.5338, 0.2125, 0.5388, 0.2075, 0.5394, 0.2049, 0.5344, 0.2049, 0.5344, 0.2075, 0.5394, 0.1995, 0.54, 0.1979, 0.5367, 0.7908, 0.9441, 0.7902, 0.9477, 0.7824, 0.9481, 0.7835, 0.9427, 0.7835, 0.9427, 0.7824, 0.9481, 0.7776, 0.9478, 0.7788, 0.9424, 0.9087, 0.01923, 0.9074, 0.01393, 0.9122, 0.01392, 0.9134, 0.01922, 0.9134, 0.01922, 0.9122, 0.01392, 0.9201, 0.014, 0.921, 0.01846, 0.2841, 0.5276, 0.2843, 0.532, 0.2766, 0.533, 0.2764, 0.5277, 0.2764, 0.5277, 0.2766, 0.533, 0.2718, 0.5332, 0.2717, 0.5279, 0.9074, 0.01393, 0.9039, 0.009451, 0.9089, 0.009085, 0.9122, 0.01357, 0.9122, 0.01357, 0.9089, 0.009085, 0.917, 0.009519, 0.9183, 0.01144, 0.2833, 0.5347, 0.2825, 0.5367, 0.2747, 0.5378, 0.2767, 0.5332, 0.2767, 0.5332, 0.2747, 0.5378, 0.2698, 0.5379, 0.2718, 0.5332, 0.9328, 0.5528, 0.9377, 0.5569, 0.9326, 0.5577, 0.9278, 0.5535, 0.9278, 0.5535, 0.9326, 0.5577, 0.9262, 0.5588, 0.923, 0.5557, 0.923, 0.5557, 0.9262, 0.5588, 0.9251, 0.5649, 0.9204, 0.5608, 0.9204, 0.5608, 0.9251, 0.5649, 0.9243, 0.5699, 0.9198, 0.5657, 0.9377, 0.5569, 0.9432, 0.5621, 0.938, 0.563, 0.9326, 0.5577, 0.9326, 0.5577, 0.938, 0.563, 0.931, 0.5633, 0.9262, 0.5588, 0.9262, 0.5588, 0.931, 0.5633, 0.9306, 0.5702, 0.9251, 0.5649, 0.9251, 0.5649, 0.9306, 0.5702, 0.9296, 0.5752, 0.9243, 0.5699, 0.8705, 0.01374, 0.8692, 0.01903, 0.8644, 0.01897, 0.8656, 0.01368, 0.8656, 0.01368, 0.8644, 0.01897, 0.8569, 0.01813, 0.8578, 0.01367, 0.1375, 0.02131, 0.1373, 0.02574, 0.1295, 0.02566, 0.1297, 0.02038, 0.1297, 0.02038, 0.1295, 0.02566, 0.1247, 0.02539, 0.1249, 0.02011, 0.739, 0.9426, 0.7404, 0.948, 0.7356, 0.9484, 0.7343, 0.943, 0.7343, 0.943, 0.7356, 0.9484, 0.7278, 0.9481, 0.7271, 0.9445, 0.05109, 0.01664, 0.05268, 0.01328, 0.06073, 0.01385, 0.05816, 0.01891, 0.05816, 0.01891, 0.06073, 0.01385, 0.06569, 0.01451, 0.06302, 0.01955, 0.8738, 0.009295, 0.8705, 0.01374, 0.8656, 0.01333, 0.8688, 0.008874, 0.8688, 0.008874, 0.8656, 0.01333, 0.8595, 0.01112, 0.8607, 0.009229, 0.1356, 0.01669, 0.1364, 0.01865, 0.1298, 0.02012, 0.1277, 0.01548, 0.1277, 0.01548, 0.1298, 0.02012, 0.1249, 0.02011, 0.1227, 0.01547, 0.7404, 0.948, 0.7439, 0.9526, 0.739, 0.9532, 0.7356, 0.9485, 0.7356, 0.9485, 0.739, 0.9532, 0.7311, 0.9527, 0.7297, 0.9508, 0.05511, 0.0109, 0.05681, 0.009229, 0.06509, 0.009563, 0.06075, 0.0136, 0.06075, 0.0136, 0.06509, 0.009563, 0.07016, 0.01049, 0.06569, 0.01451, 0.9581, 0.5569, 0.963, 0.5528, 0.968, 0.5535, 0.9633, 0.5577, 0.9633, 0.5577, 0.968, 0.5535, 0.9729, 0.5557, 0.9696, 0.5588, 0.9696, 0.5588, 0.9729, 0.5557, 0.9754, 0.5608, 0.9707, 0.565, 0.9707, 0.565, 0.9754, 0.5608, 0.9761, 0.5658, 0.9716, 0.5701, 0.9632, 0.632, 0.9584, 0.627, 0.9635, 0.6261, 0.9682, 0.6313, 0.9682, 0.6313, 0.9635, 0.6261, 0.9697, 0.625, 0.9731, 0.6287, 0.9731, 0.6287, 0.9697, 0.625, 0.9707, 0.6185, 0.9754, 0.6238, 0.9754, 0.6238, 0.9707, 0.6185, 0.9716, 0.6133, 0.9761, 0.6186, 0.9604, 0.5621, 0.9581, 0.5569, 0.9633, 0.5577, 0.9626, 0.563, 0.9626, 0.563, 0.9633, 0.5577, 0.9696, 0.5588, 0.9656, 0.5634, 0.9656, 0.5634, 0.9696, 0.5588, 0.9707, 0.565, 0.9658, 0.5703, 0.9658, 0.5703, 0.9707, 0.565, 0.9716, 0.5701, 0.9662, 0.5754, 0.9584, 0.627, 0.9604, 0.6215, 0.9626, 0.6205, 0.9635, 0.6261, 0.9635, 0.6261, 0.9626, 0.6205, 0.9656, 0.6201, 0.9697, 0.625, 0.9697, 0.625, 0.9656, 0.6201, 0.9658, 0.613, 0.9707, 0.6185, 0.9707, 0.6185, 0.9658, 0.613, 0.9662, 0.6077, 0.9716, 0.6133, 0.1763, 0.4069, 0.2098, 0.5338, 0.2049, 0.5342, 0.1715, 0.4074, 0.1715, 0.4074, 0.2049, 0.5342, 0.197, 0.5349, 0.1639, 0.4087, 0.7895, 0.8128, 0.7911, 0.9423, 0.7835, 0.9425, 0.782, 0.8124, 0.782, 0.8124, 0.7835, 0.9425, 0.7788, 0.9424, 0.7773, 0.8123, 0.9073, 0.149, 0.9087, 0.01923, 0.9134, 0.01941, 0.912, 0.1491, 0.912, 0.1491, 0.9134, 0.01941, 0.9211, 0.01988, 0.9196, 0.149, 0.2508, 0.3999, 0.2839, 0.5262, 0.2764, 0.5275, 0.2432, 0.4006, 0.2432, 0.4006, 0.2764, 0.5275, 0.2717, 0.5279, 0.2385, 0.4011, 0.06302, 0.01955, 0.02956, 0.1464, 0.02476, 0.1459, 0.05814, 0.01909, 0.05814, 0.01909, 0.02476, 0.1459, 0.01716, 0.1446, 0.05028, 0.01835, 0.7267, 0.9427, 0.7251, 0.8132, 0.7326, 0.8127, 0.7343, 0.9428, 0.7343, 0.9428, 0.7326, 0.8127, 0.7373, 0.8125, 0.739, 0.9426, 0.09152, 0.1522, 0.1247, 0.02539, 0.1295, 0.02584, 0.09629, 0.1527, 0.09629, 0.1527, 0.1295, 0.02584, 0.1371, 0.02715, 0.104, 0.1534, 0.8551, 0.1487, 0.8567, 0.01956, 0.8644, 0.01916, 0.8627, 0.1489, 0.8627, 0.1489, 0.8644, 0.01916, 0.8692, 0.01903, 0.8674, 0.1488, 0.1187, 0.5427, 0.1249, 0.4751, 0.1298, 0.4756, 0.1244, 0.5433, 0.1244, 0.5433, 0.1298, 0.4756, 0.1375, 0.4763, 0.1336, 0.5439, 0.8565, 0.5338, 0.8567, 0.4662, 0.8642, 0.4661, 0.864, 0.534, 0.864, 0.534, 0.8642, 0.4661, 0.8688, 0.4662, 0.8686, 0.5341, 0.2477, 0.1487, 0.2723, 0.07821, 0.2769, 0.07777, 0.2523, 0.1483, 0.2523, 0.1483, 0.2769, 0.07777, 0.284, 0.07798, 0.2598, 0.1476, 0.92, 0.399, 0.9211, 0.4656, 0.9137, 0.4662, 0.9125, 0.3987, 0.9125, 0.3987, 0.9137, 0.4662, 0.9091, 0.4664, 0.9079, 0.3989, 0.03841, 0.3987, 0.06288, 0.4692, 0.05817, 0.4688, 0.03368, 0.3983, 0.03368, 0.3983, 0.05817, 0.4688, 0.05056, 0.4681, 0.02637, 0.3985, 0.7255, 0.5626, 0.7267, 0.4968, 0.7341, 0.4965, 0.7329, 0.5632, 0.7329, 0.5632, 0.7341, 0.4965, 0.7387, 0.4967, 0.7375, 0.5634, 0.7779, 0.5632, 0.7791, 0.4964, 0.7837, 0.4962, 0.7825, 0.5629, 0.7825, 0.5629, 0.7837, 0.4962, 0.7911, 0.4964, 0.79, 0.5622, 0.1731, 0.1548, 0.1974, 0.08525, 0.205, 0.08453, 0.1805, 0.155, 0.1805, 0.155, 0.205, 0.08453, 0.2097, 0.08409, 0.1852, 0.1546, 0.3384, 0.9132, 0.3384, 0.8743, 0.3495, 0.8521, 0.3495, 0.9149, 0.3457, 0.9225])
me_cube_001.materials.append(mat_mango_rojo)
me_cube_001.update()

# ---- objects
ob_cube = bpy.data.objects.new('Cube', me_cube_001)

# ---- transforms, parenting, visibility, modifiers, constraints
ob_cube.location = (0.0, 0.0, 0.0)

# ---- collection membership
col_collection.objects.link(ob_cube)

# ---- scene / render settings (as saved in the file)
scene.frame_start = 1; scene.frame_end = 250; scene.frame_set(1)
scene.render.engine = 'BLENDER_EEVEE_NEXT'
scene.cycles.use_denoising = False
scene.cycles.samples = 128
scene.cycles.sampling_pattern = 'TABULATED_SOBOL'
scene.cycles.use_adaptive_sampling = False
scene.cycles.use_light_tree = False
scene.view_settings.view_transform = 'Filmic'
bpy.context.view_layer.update()

# ---- added for rendering (the .blend has no active camera and no usable light): camera, sun
cam_auto = bpy.data.cameras.new('AutoCamera')
cam_auto.lens = 50.0
cam_auto.sensor_width = 36.0
cam_auto.clip_end = 1000.0
ob_auto_camera = bpy.data.objects.new('AutoCamera', cam_auto)
scene.collection.objects.link(ob_auto_camera)
ob_auto_camera.location = (20.762, -20.5039, 13.4647)
ob_auto_camera.rotation_euler = (1.09748, -7.21219e-08, 0.694738)
scene.camera = ob_auto_camera
light_auto_sun = bpy.data.lights.new('AutoSun', 'SUN')
light_auto_sun.energy = 3.0
light_auto_sun.angle = 0.0523599
ob_auto_sun = bpy.data.objects.new('AutoSun', light_auto_sun)
scene.collection.objects.link(ob_auto_sun)
ob_auto_sun.rotation_euler = (0.872665, 0.174533, 0.523599)
bpy.context.view_layer.update()
